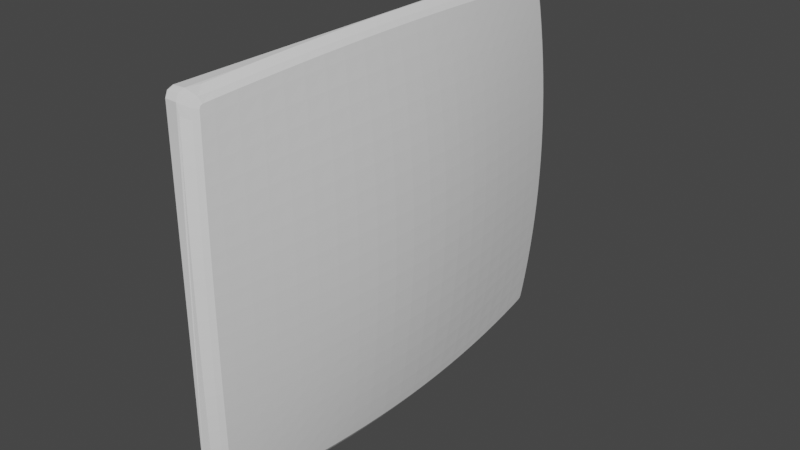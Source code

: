 # Source: MonitorScreen.blend  (saved by Blender 2.81.16; exported with 4.5.12 LTS)
import bpy
from mathutils import Matrix  # noqa: F401  (used for matrix-valued properties, if any)

bpy.ops.wm.read_factory_settings(use_empty=True)
scene = bpy.context.scene
scene.name = 'Scene'

# ---- collections
col_collection = bpy.data.collections.new('Collection'); scene.collection.children.link(col_collection)

# ---- node groups
ng_auto_smooth = bpy.data.node_groups.new('Auto Smooth', 'GeometryNodeTree')
_s = ng_auto_smooth.interface.new_socket(name='Geometry', in_out='OUTPUT', socket_type='NodeSocketGeometry')
_s = ng_auto_smooth.interface.new_socket(name='Geometry', in_out='INPUT', socket_type='NodeSocketGeometry')
_s = ng_auto_smooth.interface.new_socket(name='Angle', in_out='INPUT', socket_type='NodeSocketFloat')
_s.subtype = 'ANGLE'
_s.min_value = 0.0
_s.max_value = 3.142
ng_auto_smooth.is_modifier = True
_N = ng_auto_smooth.nodes; _L = ng_auto_smooth.links
n0 = _N.new('NodeGroupOutput'); n0.name = 'Group Output'; n0.location = (480, -100)
n1 = _N.new('NodeGroupInput'); n1.name = 'Group Input'; n1.location = (-420, -300)
n2 = _N.new('NodeGroupInput'); n2.name = 'Group Input.001'; n2.location = (-60, -100)
n3 = _N.new('GeometryNodeSetShadeSmooth'); n3.name = 'Set Shade Smooth'; n3.location = (120, -100)
n3.domain = 'EDGE'
n4 = _N.new('GeometryNodeSetShadeSmooth'); n4.name = 'Set Shade Smooth.001'; n4.location = (300, -100)
n5 = _N.new('GeometryNodeInputMeshEdgeAngle'); n5.name = 'Edge Angle'; n5.location = (-420, -220)
n6 = _N.new('GeometryNodeInputEdgeSmooth'); n6.name = 'Is Edge Smooth'; n6.location = (-60, -160)
n7 = _N.new('GeometryNodeInputShadeSmooth'); n7.name = 'Is Face Smooth'; n7.location = (-240, -340)
n8 = _N.new('FunctionNodeBooleanMath'); n8.name = 'Boolean Math'; n8.location = (-60, -220)
n9 = _N.new('FunctionNodeCompare'); n9.name = 'Compare'; n9.location = (-240, -180)
n9.operation = 'LESS_EQUAL'
_L.new(n5.outputs[0], n9.inputs[0])
_L.new(n4.outputs[0], n0.inputs[0])
_L.new(n1.outputs[1], n9.inputs[1])
_L.new(n9.outputs[0], n8.inputs[0])
_L.new(n7.outputs[0], n8.inputs[1])
_L.new(n2.outputs[0], n3.inputs[0])
_L.new(n6.outputs[0], n3.inputs[1])
_L.new(n3.outputs[0], n4.inputs[0])
_L.new(n8.outputs[0], n3.inputs[2])
n0.is_active_output = True

# ---- world
world_world = bpy.data.worlds.new('World'); scene.world = world_world
world_world.use_nodes = True; world_world.node_tree.nodes.clear()
_N = world_world.node_tree.nodes; _L = world_world.node_tree.links
n0 = _N.new('ShaderNodeOutputWorld'); n0.name = 'World Output'; n0.location = (300, 300)
n1 = _N.new('ShaderNodeBackground'); n1.name = 'Background'; n1.location = (10, 300)
n1.inputs[0].default_value = (0.05088, 0.05088, 0.05088, 1.0)
_L.new(n1.outputs[0], n0.inputs[0])
n0.is_active_output = True
world_world.color = (0.05088, 0.05088, 0.05088)
world_world.use_sun_shadow = False
world_world.sun_shadow_jitter_overblur = 0.0

# ---- meshes
me_cube_002 = bpy.data.meshes.new('Cube.002')
me_cube_002.from_pydata([(0.01519, -0.7828, -0.6455), (0.02227, -0.7892, -0.5784), (0.02863, -0.795, -0.5108), (0.03424, -0.8, -0.4427), (0.03909, -0.8044, -0.3742), (0.04316, -0.8081, -0.3053), (0.04644, -0.8111, -0.2361), (0.0489, -0.8133, -0.1666), (0.05055, -0.8148, -0.09703), (0.05138, -0.8155, -0.02733), (0.05138, -0.8155, 0.04241), (0.05055, -0.8148, 0.1121), (0.0489, -0.8133, 0.1817), (0.04644, -0.8111, 0.2511), (0.04316, -0.8081, 0.3203), (0.03909, -0.8044, 0.3892), (0.03424, -0.8, 0.4578), (0.02863, -0.795, 0.5259), (0.02227, -0.7892, 0.5935), (0.01519, -0.7828, 0.6605), (0.02368, -0.7029, -0.6526), (0.03145, -0.7092, -0.585), (0.03844, -0.7148, -0.5167), (0.04461, -0.7198, -0.4479), (0.04995, -0.7241, -0.3786), (0.05444, -0.7278, -0.309), (0.05804, -0.7307, -0.239), (0.06076, -0.7329, -0.1687), (0.06258, -0.7344, -0.09829), (0.06349, -0.7351, -0.02775), (0.06349, -0.7351, 0.04283), (0.06258, -0.7344, 0.1134), (0.06076, -0.7329, 0.1838), (0.05804, -0.7307, 0.2541), (0.05444, -0.7278, 0.324), (0.04995, -0.7241, 0.3937), (0.04461, -0.7198, 0.463), (0.03844, -0.7148, 0.5318), (0.03145, -0.7092, 0.6), (0.02368, -0.7029, 0.6677), (0.0314, -0.6222, -0.6591), (0.03991, -0.6283, -0.5909), (0.04756, -0.6337, -0.522), (0.05433, -0.6386, -0.4526), (0.06018, -0.6428, -0.3827), (0.0651, -0.6463, -0.3123), (0.06906, -0.6491, -0.2416), (0.07205, -0.6512, -0.1706), (0.07404, -0.6527, -0.09944), (0.07504, -0.6534, -0.02813), (0.07504, -0.6534, 0.04322), (0.07404, -0.6527, 0.1145), (0.07205, -0.6512, 0.1857), (0.06906, -0.6491, 0.2567), (0.0651, -0.6463, 0.3274), (0.06018, -0.6428, 0.3978), (0.05433, -0.6386, 0.4677), (0.04756, -0.6337, 0.5371), (0.03991, -0.6283, 0.606), (0.0314, -0.6222, 0.6742), (0.03834, -0.5409, -0.6648), (0.04759, -0.5466, -0.5962), (0.05593, -0.5517, -0.5268), (0.06331, -0.5563, -0.4568), (0.0697, -0.5603, -0.3863), (0.07506, -0.5636, -0.3154), (0.07938, -0.5663, -0.244), (0.08264, -0.5683, -0.1723), (0.08483, -0.5696, -0.1005), (0.08592, -0.5703, -0.02848), (0.08592, -0.5703, 0.04356), (0.08483, -0.5696, 0.1156), (0.08264, -0.5683, 0.1874), (0.07939, -0.5663, 0.2591), (0.07506, -0.5636, 0.3304), (0.0697, -0.5603, 0.4014), (0.06331, -0.5563, 0.4719), (0.05593, -0.5517, 0.5419), (0.04759, -0.5466, 0.6112), (0.03834, -0.5409, 0.6799), (0.04443, -0.4589, -0.6698), (0.05444, -0.4641, -0.6007), (0.06346, -0.4688, -0.531), (0.07144, -0.473, -0.4605), (0.07836, -0.4767, -0.3895), (0.08418, -0.4797, -0.318), (0.08886, -0.4822, -0.2461), (0.0924, -0.484, -0.1739), (0.09476, -0.4852, -0.1014), (0.09595, -0.4859, -0.02878), (0.09595, -0.4859, 0.04387), (0.09476, -0.4852, 0.1165), (0.0924, -0.484, 0.1889), (0.08886, -0.4822, 0.2612), (0.08418, -0.4797, 0.3331), (0.07836, -0.4767, 0.4046), (0.07144, -0.473, 0.4756), (0.06346, -0.4688, 0.5461), (0.05444, -0.4641, 0.6158), (0.04443, -0.4589, 0.6849), (0.04964, -0.3763, -0.6739), (0.06036, -0.3809, -0.6046), (0.07003, -0.3851, -0.5345), (0.0786, -0.3887, -0.4637), (0.08603, -0.3919, -0.3922), (0.09228, -0.3946, -0.3203), (0.09731, -0.3968, -0.2479), (0.1011, -0.3984, -0.1752), (0.1037, -0.3995, -0.1022), (0.1049, -0.4, -0.02905), (0.1049, -0.4, 0.04413), (0.1037, -0.3995, 0.1173), (0.1011, -0.3984, 0.1902), (0.09731, -0.3968, 0.263), (0.09228, -0.3946, 0.3354), (0.08603, -0.3919, 0.4073), (0.0786, -0.3887, 0.4788), (0.07003, -0.3851, 0.5496), (0.06036, -0.3809, 0.6197), (0.04964, -0.3763, 0.689), (0.0539, -0.2933, -0.6773), (0.06527, -0.2971, -0.6078), (0.07553, -0.3005, -0.5374), (0.08462, -0.3035, -0.4662), (0.09251, -0.3062, -0.3945), (0.09915, -0.3084, -0.3221), (0.1045, -0.3101, -0.2494), (0.1085, -0.3115, -0.1762), (0.1112, -0.3124, -0.1028), (0.1126, -0.3128, -0.02926), (0.1126, -0.3128, 0.04435), (0.1112, -0.3124, 0.1179), (0.1085, -0.3115, 0.1913), (0.1045, -0.3101, 0.2644), (0.09915, -0.3084, 0.3372), (0.09251, -0.3062, 0.4096), (0.08462, -0.3035, 0.4813), (0.07553, -0.3005, 0.5524), (0.06527, -0.2971, 0.6228), (0.0539, -0.2933, 0.6924), (0.05716, -0.2098, -0.6799), (0.06906, -0.2126, -0.6101), (0.07981, -0.2152, -0.5395), (0.08934, -0.2175, -0.4682), (0.09761, -0.2194, -0.3962), (0.1046, -0.2211, -0.3236), (0.1102, -0.2224, -0.2505), (0.1144, -0.2234, -0.177), (0.1173, -0.2241, -0.1033), (0.1187, -0.2245, -0.02942), (0.1187, -0.2245, 0.04451), (0.1173, -0.2241, 0.1184), (0.1144, -0.2234, 0.1921), (0.1102, -0.2224, 0.2656), (0.1046, -0.2211, 0.3386), (0.09761, -0.2194, 0.4112), (0.08934, -0.2175, 0.4833), (0.07981, -0.2152, 0.5546), (0.06906, -0.2126, 0.6252), (0.05716, -0.2098, 0.6949), (0.05937, -0.126, -0.6816), (0.07165, -0.1278, -0.6117), (0.08275, -0.1294, -0.541), (0.0926, -0.1308, -0.4695), (0.1011, -0.132, -0.3973), (0.1083, -0.133, -0.3245), (0.1141, -0.1338, -0.2512), (0.1185, -0.1345, -0.1776), (0.1215, -0.1349, -0.1036), (0.1229, -0.1351, -0.02954), (0.1229, -0.1351, 0.04462), (0.1215, -0.1349, 0.1187), (0.1185, -0.1345, 0.1927), (0.1141, -0.1338, 0.2663), (0.1083, -0.133, 0.3396), (0.1011, -0.132, 0.4124), (0.0926, -0.1308, 0.4846), (0.08275, -0.1294, 0.5561), (0.07165, -0.1278, 0.6268), (0.05937, -0.126, 0.6967), (0.06048, -0.04203, -0.6824), (0.07297, -0.04262, -0.6125), (0.08425, -0.04316, -0.5417), (0.09426, -0.04364, -0.4702), (0.103, -0.04405, -0.3979), (0.1103, -0.0444, -0.325), (0.1162, -0.04468, -0.2516), (0.1206, -0.04489, -0.1778), (0.1236, -0.04504, -0.1038), (0.1251, -0.04511, -0.02959), (0.1251, -0.04511, 0.04468), (0.1236, -0.04504, 0.1189), (0.1206, -0.04489, 0.1929), (0.1162, -0.04468, 0.2667), (0.1103, -0.0444, 0.3401), (0.103, -0.04405, 0.413), (0.09426, -0.04364, 0.4852), (0.08425, -0.04316, 0.5568), (0.07297, -0.04262, 0.6276), (0.06048, -0.04203, 0.6975), (0.06048, 0.04203, -0.6824), (0.07297, 0.04262, -0.6125), (0.08425, 0.04316, -0.5417), (0.09426, 0.04364, -0.4702), (0.103, 0.04405, -0.3979), (0.1103, 0.0444, -0.325), (0.1162, 0.04468, -0.2516), (0.1206, 0.04489, -0.1778), (0.1236, 0.04504, -0.1038), (0.1251, 0.04511, -0.02959), (0.1251, 0.04511, 0.04468), (0.1236, 0.04504, 0.1189), (0.1206, 0.04489, 0.1929), (0.1162, 0.04468, 0.2667), (0.1103, 0.0444, 0.3401), (0.103, 0.04405, 0.413), (0.09426, 0.04364, 0.4852), (0.08425, 0.04316, 0.5568), (0.07297, 0.04262, 0.6276), (0.06048, 0.04203, 0.6975), (0.05937, 0.126, -0.6816), (0.07165, 0.1278, -0.6117), (0.08275, 0.1294, -0.541), (0.0926, 0.1308, -0.4695), (0.1011, 0.132, -0.3973), (0.1083, 0.133, -0.3245), (0.1141, 0.1338, -0.2512), (0.1185, 0.1345, -0.1776), (0.1215, 0.1349, -0.1036), (0.1229, 0.1351, -0.02954), (0.1229, 0.1351, 0.04462), (0.1215, 0.1349, 0.1187), (0.1185, 0.1345, 0.1927), (0.1141, 0.1338, 0.2663), (0.1083, 0.133, 0.3396), (0.1011, 0.132, 0.4124), (0.0926, 0.1308, 0.4846), (0.08275, 0.1294, 0.5561), (0.07165, 0.1278, 0.6268), (0.05937, 0.126, 0.6967), (0.05716, 0.2098, -0.6799), (0.06906, 0.2126, -0.6101), (0.07981, 0.2152, -0.5395), (0.08934, 0.2175, -0.4682), (0.09761, 0.2194, -0.3962), (0.1046, 0.2211, -0.3236), (0.1102, 0.2224, -0.2505), (0.1144, 0.2234, -0.177), (0.1173, 0.2241, -0.1033), (0.1187, 0.2245, -0.02942), (0.1187, 0.2245, 0.04451), (0.1173, 0.2241, 0.1184), (0.1144, 0.2234, 0.1921), (0.1102, 0.2224, 0.2656), (0.1046, 0.2211, 0.3386), (0.09761, 0.2194, 0.4112), (0.08934, 0.2175, 0.4833), (0.07981, 0.2152, 0.5546), (0.06906, 0.2126, 0.6252), (0.05716, 0.2098, 0.6949), (0.0539, 0.2933, -0.6773), (0.06527, 0.2971, -0.6078), (0.07553, 0.3005, -0.5374), (0.08462, 0.3035, -0.4662), (0.09251, 0.3062, -0.3945), (0.09915, 0.3084, -0.3221), (0.1045, 0.3101, -0.2494), (0.1085, 0.3115, -0.1762), (0.1112, 0.3124, -0.1028), (0.1126, 0.3128, -0.02926), (0.1126, 0.3128, 0.04435), (0.1112, 0.3124, 0.1179), (0.1085, 0.3115, 0.1913), (0.1045, 0.3101, 0.2644), (0.09915, 0.3084, 0.3372), (0.09251, 0.3062, 0.4096), (0.08462, 0.3035, 0.4813), (0.07553, 0.3005, 0.5524), (0.06527, 0.2971, 0.6228), (0.0539, 0.2933, 0.6924), (0.04964, 0.3763, -0.6739), (0.06036, 0.3809, -0.6046), (0.07003, 0.3851, -0.5345), (0.0786, 0.3887, -0.4637), (0.08603, 0.3919, -0.3922), (0.09228, 0.3946, -0.3203), (0.09731, 0.3968, -0.2479), (0.1011, 0.3984, -0.1752), (0.1037, 0.3995, -0.1022), (0.1049, 0.4, -0.02905), (0.1049, 0.4, 0.04413), (0.1037, 0.3995, 0.1173), (0.1011, 0.3984, 0.1902), (0.09731, 0.3968, 0.263), (0.09228, 0.3946, 0.3354), (0.08603, 0.3919, 0.4073), (0.0786, 0.3887, 0.4788), (0.07003, 0.3851, 0.5496), (0.06036, 0.3809, 0.6197), (0.04964, 0.3763, 0.689), (0.04443, 0.4589, -0.6698), (0.05444, 0.4641, -0.6007), (0.06346, 0.4688, -0.531), (0.07144, 0.473, -0.4605), (0.07836, 0.4767, -0.3895), (0.08418, 0.4797, -0.318), (0.08886, 0.4822, -0.2461), (0.0924, 0.484, -0.1739), (0.09476, 0.4852, -0.1014), (0.09595, 0.4859, -0.02878), (0.09595, 0.4859, 0.04387), (0.09476, 0.4852, 0.1165), (0.0924, 0.484, 0.1889), (0.08886, 0.4822, 0.2612), (0.08418, 0.4797, 0.3331), (0.07836, 0.4767, 0.4046), (0.07144, 0.473, 0.4756), (0.06346, 0.4688, 0.5461), (0.05444, 0.4641, 0.6158), (0.04443, 0.4589, 0.6849), (0.03834, 0.5409, -0.6648), (0.04759, 0.5466, -0.5962), (0.05593, 0.5517, -0.5268), (0.06331, 0.5563, -0.4568), (0.0697, 0.5603, -0.3863), (0.07506, 0.5636, -0.3154), (0.07938, 0.5663, -0.244), (0.08264, 0.5683, -0.1723), (0.08483, 0.5696, -0.1005), (0.08592, 0.5703, -0.02848), (0.08592, 0.5703, 0.04356), (0.08483, 0.5696, 0.1156), (0.08264, 0.5683, 0.1874), (0.07938, 0.5663, 0.2591), (0.07506, 0.5636, 0.3304), (0.0697, 0.5603, 0.4014), (0.06331, 0.5563, 0.4719), (0.05593, 0.5517, 0.5419), (0.04759, 0.5466, 0.6112), (0.03834, 0.5409, 0.6799), (0.0314, 0.6222, -0.6591), (0.03991, 0.6283, -0.5909), (0.04756, 0.6337, -0.522), (0.05433, 0.6386, -0.4526), (0.06018, 0.6428, -0.3827), (0.0651, 0.6463, -0.3123), (0.06906, 0.6491, -0.2416), (0.07205, 0.6512, -0.1706), (0.07404, 0.6527, -0.09944), (0.07504, 0.6534, -0.02813), (0.07504, 0.6534, 0.04322), (0.07404, 0.6527, 0.1145), (0.07205, 0.6512, 0.1857), (0.06906, 0.6491, 0.2567), (0.0651, 0.6463, 0.3274), (0.06018, 0.6428, 0.3978), (0.05433, 0.6386, 0.4677), (0.04756, 0.6337, 0.5371), (0.03991, 0.6283, 0.606), (0.0314, 0.6222, 0.6742), (0.02368, 0.7029, -0.6526), (0.03145, 0.7092, -0.585), (0.03844, 0.7148, -0.5167), (0.04461, 0.7198, -0.4479), (0.04995, 0.7241, -0.3786), (0.05444, 0.7278, -0.309), (0.05804, 0.7307, -0.239), (0.06076, 0.7329, -0.1687), (0.06258, 0.7344, -0.09829), (0.06349, 0.7351, -0.02775), (0.06349, 0.7351, 0.04283), (0.06258, 0.7344, 0.1134), (0.06076, 0.7329, 0.1838), (0.05804, 0.7307, 0.2541), (0.05444, 0.7278, 0.324), (0.04995, 0.7241, 0.3937), (0.04461, 0.7198, 0.463), (0.03844, 0.7148, 0.5318), (0.03145, 0.7092, 0.6), (0.02368, 0.7029, 0.6677), (0.01519, 0.7828, -0.6455), (0.02227, 0.7892, -0.5784), (0.02863, 0.795, -0.5108), (0.03424, 0.8, -0.4427), (0.03909, 0.8044, -0.3742), (0.04316, 0.8081, -0.3053), (0.04644, 0.8111, -0.2361), (0.0489, 0.8133, -0.1666), (0.05055, 0.8148, -0.09703), (0.05138, 0.8155, -0.02733), (0.05138, 0.8155, 0.04241), (0.05055, 0.8148, 0.1121), (0.0489, 0.8133, 0.1817), (0.04644, 0.8111, 0.2511), (0.04316, 0.8081, 0.3203), (0.03909, 0.8044, 0.3892), (0.03424, 0.8, 0.4578), (0.02863, 0.795, 0.5259), (0.02227, 0.7892, 0.5935), (0.01519, 0.7828, 0.6605), (-0.07468, -0.8468, -0.7223), (-0.07468, -0.8776, -0.6915), (-0.07468, -0.8686, -0.7133), (-0.07468, 0.8776, -0.6915), (-0.07468, 0.8468, -0.7223), (-0.07468, 0.8686, -0.7133), (-0.07468, 0.8468, 0.7374), (-0.07468, 0.8776, 0.7066), (-0.07468, 0.8686, 0.7284), (-0.07468, -0.8776, 0.7066), (-0.07468, -0.8468, 0.7374), (-0.07468, -0.8686, 0.7284), (-0.02123, 0.7926, -0.7219), (0.01095, 0.779, -0.6818), (0.0001418, 0.7756, -0.7005), (0.01897, 0.6991, -0.6896), (-0.01334, 0.711, -0.7298), (0.007942, 0.6959, -0.7082), (0.02622, 0.6185, -0.6966), (-0.006262, 0.6288, -0.7369), (0.01496, 0.6155, -0.7152), (0.03266, 0.5373, -0.7028), (-1.56e-05, 0.5461, -0.7432), (0.02116, 0.5346, -0.7213), (0.03827, 0.4557, -0.7082), (0.005379, 0.4629, -0.7486), (0.02653, 0.4532, -0.7266), (0.04301, 0.3735, -0.7127), (0.009902, 0.3793, -0.7532), (0.03104, 0.3714, -0.7311), (0.04684, 0.2909, -0.7163), (0.01354, 0.2954, -0.7568), (0.03468, 0.2892, -0.7347), (0.04975, 0.208, -0.7191), (0.01628, 0.2112, -0.7596), (0.03743, 0.2068, -0.7374), (0.05171, 0.1249, -0.7209), (0.01811, 0.1268, -0.7614), (0.03927, 0.1242, -0.7392), (0.05269, 0.04166, -0.7219), (0.01903, 0.04227, -0.7623), (0.04019, 0.0414, -0.7401), (0.05269, -0.04166, -0.7219), (0.01903, -0.04227, -0.7623), (0.04019, -0.0414, -0.7401), (0.05171, -0.1249, -0.7209), (0.01811, -0.1268, -0.7614), (0.03927, -0.1242, -0.7392), (0.04975, -0.208, -0.7191), (0.01628, -0.2112, -0.7596), (0.03743, -0.2068, -0.7374), (0.04684, -0.2909, -0.7163), (0.01354, -0.2954, -0.7568), (0.03468, -0.2892, -0.7347), (0.04301, -0.3735, -0.7127), (0.009902, -0.3793, -0.7532), (0.03104, -0.3714, -0.7311), (0.03827, -0.4557, -0.7082), (0.005379, -0.4629, -0.7486), (0.02653, -0.4532, -0.7266), (0.03266, -0.5373, -0.7028), (-1.56e-05, -0.5461, -0.7432), (0.02116, -0.5346, -0.7213), (0.02622, -0.6185, -0.6966), (-0.006262, -0.6288, -0.7369), (0.01496, -0.6155, -0.7152), (0.01897, -0.6991, -0.6896), (-0.01334, -0.711, -0.7298), (0.007942, -0.6959, -0.7082), (-0.02123, -0.7926, -0.7219), (0.01095, -0.779, -0.6818), (0.0001418, -0.7756, -0.7005), (-0.023, -0.8768, -0.651), (0.009494, -0.8319, -0.6406), (-0.001381, -0.8508, -0.6374), (0.01616, -0.8384, -0.574), (-0.01644, -0.8833, -0.5832), (0.005101, -0.8573, -0.5711), (0.02214, -0.8442, -0.5068), (-0.01056, -0.8893, -0.515), (0.01092, -0.863, -0.5042), (0.02741, -0.8494, -0.4392), (-0.005375, -0.8945, -0.4462), (0.01605, -0.8682, -0.4369), (0.03197, -0.8538, -0.3711), (-0.0008932, -0.899, -0.3771), (0.02049, -0.8726, -0.3692), (0.0358, -0.8575, -0.3028), (0.002865, -0.9028, -0.3076), (0.02421, -0.8763, -0.3012), (0.03887, -0.8606, -0.2341), (0.005887, -0.9058, -0.2379), (0.0272, -0.8792, -0.2329), (0.04118, -0.8628, -0.1652), (0.008163, -0.9081, -0.1679), (0.02945, -0.8815, -0.1643), (0.04273, -0.8643, -0.09618), (0.009684, -0.9096, -0.0978), (0.03095, -0.883, -0.09564), (0.04351, -0.8651, -0.02704), (0.01045, -0.9104, -0.02758), (0.03171, -0.8837, -0.02686), (0.04351, -0.8651, 0.04213), (0.01045, -0.9104, 0.04267), (0.03171, -0.8837, 0.04195), (0.04273, -0.8643, 0.1113), (0.009684, -0.9096, 0.1129), (0.03095, -0.883, 0.1107), (0.04118, -0.8628, 0.1803), (0.008163, -0.9081, 0.183), (0.02945, -0.8815, 0.1794), (0.03887, -0.8606, 0.2492), (0.005887, -0.9058, 0.253), (0.0272, -0.8792, 0.2479), (0.0358, -0.8575, 0.3178), (0.002865, -0.9028, 0.3227), (0.02421, -0.8763, 0.3163), (0.03197, -0.8538, 0.3862), (-0.0008932, -0.899, 0.3922), (0.02049, -0.8726, 0.3843), (0.02741, -0.8494, 0.4543), (-0.005375, -0.8945, 0.4613), (0.01605, -0.8682, 0.452), (0.02214, -0.8442, 0.5219), (-0.01056, -0.8893, 0.53), (0.01092, -0.863, 0.5193), (0.01616, -0.8384, 0.589), (-0.01644, -0.8833, 0.5983), (0.005101, -0.8573, 0.5861), (-0.023, -0.8768, 0.6661), (0.009494, -0.8319, 0.6557), (-0.001381, -0.8508, 0.6525), (-0.023, 0.8768, 0.6661), (0.009494, 0.8319, 0.6557), (-0.001381, 0.8508, 0.6525), (0.01616, 0.8384, 0.589), (-0.01644, 0.8833, 0.5983), (0.005101, 0.8573, 0.5861), (0.02214, 0.8442, 0.5219), (-0.01056, 0.8893, 0.53), (0.01092, 0.863, 0.5193), (0.02741, 0.8494, 0.4543), (-0.005375, 0.8945, 0.4613), (0.01605, 0.8682, 0.452), (0.03197, 0.8538, 0.3862), (-0.0008932, 0.899, 0.3922), (0.02049, 0.8726, 0.3843), (0.0358, 0.8575, 0.3178), (0.002865, 0.9028, 0.3227), (0.02421, 0.8763, 0.3163), (0.03887, 0.8606, 0.2492), (0.005887, 0.9058, 0.253), (0.0272, 0.8792, 0.2479), (0.04118, 0.8628, 0.1803), (0.008163, 0.9081, 0.183), (0.02945, 0.8815, 0.1794), (0.04273, 0.8643, 0.1113), (0.009684, 0.9096, 0.1129), (0.03095, 0.883, 0.1107), (0.04351, 0.8651, 0.04213), (0.01045, 0.9104, 0.04267), (0.03171, 0.8837, 0.04195), (0.04351, 0.8651, -0.02704), (0.01045, 0.9104, -0.02758), (0.03171, 0.8837, -0.02686), (0.04273, 0.8643, -0.09618), (0.009684, 0.9096, -0.0978), (0.03095, 0.883, -0.09564), (0.04118, 0.8628, -0.1652), (0.008163, 0.9081, -0.1679), (0.02945, 0.8815, -0.1643), (0.03887, 0.8606, -0.2341), (0.005887, 0.9058, -0.2379), (0.0272, 0.8792, -0.2329), (0.0358, 0.8575, -0.3028), (0.002865, 0.9028, -0.3076), (0.02421, 0.8763, -0.3012), (0.03197, 0.8538, -0.3711), (-0.0008932, 0.899, -0.3771), (0.02049, 0.8726, -0.3692), (0.02741, 0.8494, -0.4392), (-0.005375, 0.8945, -0.4462), (0.01605, 0.8682, -0.4369), (0.02214, 0.8442, -0.5068), (-0.01056, 0.8893, -0.515), (0.01092, 0.863, -0.5042), (0.01616, 0.8384, -0.574), (-0.01644, 0.8833, -0.5832), (0.005101, 0.8573, -0.5711), (-0.023, 0.8768, -0.651), (0.009494, 0.8319, -0.6406), (-0.001381, 0.8508, -0.6374), (-0.02123, 0.7926, 0.737), (0.01095, 0.779, 0.6969), (0.0001418, 0.7756, 0.7156), (-0.01334, 0.711, 0.7449), (0.01897, 0.6991, 0.7047), (0.007942, 0.6959, 0.7233), (-0.006262, 0.6288, 0.752), (0.02622, 0.6185, 0.7117), (0.01496, 0.6155, 0.7303), (-1.561e-05, 0.5461, 0.7583), (0.03266, 0.5373, 0.7179), (0.02116, 0.5346, 0.7364), (0.005379, 0.4629, 0.7637), (0.03827, 0.4557, 0.7233), (0.02653, 0.4532, 0.7417), (0.009902, 0.3793, 0.7683), (0.04301, 0.3735, 0.7278), (0.03104, 0.3714, 0.7462), (0.01354, 0.2954, 0.7719), (0.04684, 0.2909, 0.7314), (0.03468, 0.2892, 0.7497), (0.01628, 0.2112, 0.7747), (0.04975, 0.208, 0.7342), (0.03743, 0.2068, 0.7524), (0.01811, 0.1268, 0.7765), (0.05171, 0.1249, 0.736), (0.03927, 0.1242, 0.7543), (0.01903, 0.04227, 0.7774), (0.05269, 0.04166, 0.7369), (0.04019, 0.0414, 0.7552), (0.01903, -0.04227, 0.7774), (0.05269, -0.04166, 0.7369), (0.04019, -0.0414, 0.7552), (0.01811, -0.1268, 0.7765), (0.05171, -0.1249, 0.736), (0.03927, -0.1242, 0.7543), (0.01628, -0.2112, 0.7747), (0.04975, -0.208, 0.7342), (0.03743, -0.2068, 0.7524), (0.01354, -0.2954, 0.7719), (0.04684, -0.2909, 0.7314), (0.03468, -0.2892, 0.7497), (0.009902, -0.3793, 0.7683), (0.04301, -0.3735, 0.7278), (0.03104, -0.3714, 0.7462), (0.005379, -0.4629, 0.7637), (0.03827, -0.4557, 0.7233), (0.02653, -0.4532, 0.7417), (-1.561e-05, -0.5461, 0.7583), (0.03266, -0.5373, 0.7179), (0.02116, -0.5346, 0.7364), (-0.006262, -0.6288, 0.752), (0.02622, -0.6185, 0.7117), (0.01496, -0.6155, 0.7303), (-0.01334, -0.711, 0.7449), (0.01897, -0.6991, 0.7047), (0.007942, -0.6959, 0.7233), (-0.02123, -0.7926, 0.737), (0.01095, -0.779, 0.6969), (0.0001418, -0.7756, 0.7156), (0.006621, 0.8292, 0.6803), (-0.02841, 0.8796, 0.7067), (-0.005367, 0.8492, 0.6861), (0.006623, 0.8167, 0.6928), (-0.02841, 0.8469, 0.7394), (-0.005367, 0.8225, 0.7128), (0.006119, 0.825, 0.6886), (-0.02975, 0.8692, 0.729), (-0.006445, 0.8404, 0.7041), (0.006623, 0.8167, -0.6777), (-0.02841, 0.8469, -0.7243), (-0.005367, 0.8225, -0.6977), (0.006621, 0.8292, -0.6652), (-0.02841, 0.8796, -0.6916), (-0.005367, 0.8492, -0.671), (0.006119, 0.825, -0.6735), (-0.02975, 0.8692, -0.7139), (-0.006445, 0.8404, -0.689), (0.006621, -0.8292, -0.6652), (-0.02841, -0.8796, -0.6916), (-0.005367, -0.8492, -0.671), (0.006623, -0.8167, -0.6777), (-0.02841, -0.8469, -0.7243), (-0.005367, -0.8225, -0.6977), (0.006119, -0.825, -0.6735), (-0.02975, -0.8692, -0.7139), (-0.006445, -0.8404, -0.689), (0.006623, -0.8167, 0.6928), (-0.02841, -0.8469, 0.7394), (-0.005367, -0.8225, 0.7128), (0.006621, -0.8292, 0.6803), (-0.02841, -0.8796, 0.7067), (-0.005367, -0.8492, 0.6861), (0.006119, -0.825, 0.6886), (-0.02975, -0.8692, 0.729), (-0.006445, -0.8404, 0.7041)], [], [(418, 415, 360, 340), (409, 401, 671, 472, 476, 479, 482, 485, 488, 491, 494, 497, 500, 503, 506, 509, 512, 515, 518, 521, 524, 527, 529, 683), (403, 407, 653, 532, 536, 539, 542, 545, 548, 551, 554, 557, 560, 563, 566, 569, 572, 575, 578, 581, 584, 587, 589, 665), (397, 538, 535, 398), (400, 404, 662, 412, 416, 419, 422, 425, 428, 431, 434, 437, 440, 443, 446, 449, 452, 455, 458, 461, 464, 467, 469, 674), (403, 405, 404, 400, 402, 401, 409, 411, 410, 406, 408, 407), (653, 407, 408, 659), (19, 39, 647, 650), (39, 59, 644, 647), (59, 79, 641, 644), (79, 99, 638, 641), (99, 119, 635, 638), (119, 139, 632, 635), (139, 159, 629, 632), (159, 179, 626, 629), (179, 199, 623, 626), (199, 219, 620, 623), (219, 239, 617, 620), (239, 259, 614, 617), (259, 279, 611, 614), (279, 299, 608, 611), (299, 319, 605, 608), (319, 339, 602, 605), (339, 359, 599, 602), (359, 379, 596, 599), (398, 535, 533, 399), (475, 1, 2, 478), (478, 2, 3, 481), (481, 3, 4, 484), (484, 4, 5, 487), (487, 5, 6, 490), (490, 6, 7, 493), (493, 7, 8, 496), (496, 8, 9, 499), (499, 9, 10, 502), (502, 10, 11, 505), (505, 11, 12, 508), (508, 12, 13, 511), (511, 13, 14, 514), (514, 14, 15, 517), (517, 15, 16, 520), (520, 16, 17, 523), (523, 17, 18, 526), (526, 18, 19, 530), (530, 19, 650, 679, 685, 682), (670, 676, 673, 470, 0, 473), (0, 20, 21, 1), (1, 21, 22, 2), (2, 22, 23, 3), (3, 23, 24, 4), (4, 24, 25, 5), (5, 25, 26, 6), (6, 26, 27, 7), (7, 27, 28, 8), (8, 28, 29, 9), (9, 29, 30, 10), (10, 30, 31, 11), (11, 31, 32, 12), (12, 32, 33, 13), (13, 33, 34, 14), (14, 34, 35, 15), (15, 35, 36, 16), (16, 36, 37, 17), (17, 37, 38, 18), (18, 38, 39, 19), (470, 466, 20, 0), (20, 40, 41, 21), (21, 41, 42, 22), (22, 42, 43, 23), (23, 43, 44, 24), (24, 44, 45, 25), (25, 45, 46, 26), (26, 46, 47, 27), (27, 47, 48, 28), (28, 48, 49, 29), (29, 49, 50, 30), (30, 50, 51, 31), (31, 51, 52, 32), (32, 52, 53, 33), (33, 53, 54, 34), (34, 54, 55, 35), (35, 55, 56, 36), (36, 56, 57, 37), (37, 57, 58, 38), (38, 58, 59, 39), (466, 463, 40, 20), (40, 60, 61, 41), (41, 61, 62, 42), (42, 62, 63, 43), (43, 63, 64, 44), (44, 64, 65, 45), (45, 65, 66, 46), (46, 66, 67, 47), (47, 67, 68, 48), (48, 68, 69, 49), (49, 69, 70, 50), (50, 70, 71, 51), (51, 71, 72, 52), (52, 72, 73, 53), (53, 73, 74, 54), (54, 74, 75, 55), (55, 75, 76, 56), (56, 76, 77, 57), (57, 77, 78, 58), (58, 78, 79, 59), (463, 460, 60, 40), (60, 80, 81, 61), (61, 81, 82, 62), (62, 82, 83, 63), (63, 83, 84, 64), (64, 84, 85, 65), (65, 85, 86, 66), (66, 86, 87, 67), (67, 87, 88, 68), (68, 88, 89, 69), (69, 89, 90, 70), (70, 90, 91, 71), (71, 91, 92, 72), (72, 92, 93, 73), (73, 93, 94, 74), (74, 94, 95, 75), (75, 95, 96, 76), (76, 96, 97, 77), (77, 97, 98, 78), (78, 98, 99, 79), (460, 457, 80, 60), (80, 100, 101, 81), (81, 101, 102, 82), (82, 102, 103, 83), (83, 103, 104, 84), (84, 104, 105, 85), (85, 105, 106, 86), (86, 106, 107, 87), (87, 107, 108, 88), (88, 108, 109, 89), (89, 109, 110, 90), (90, 110, 111, 91), (91, 111, 112, 92), (92, 112, 113, 93), (93, 113, 114, 94), (94, 114, 115, 95), (95, 115, 116, 96), (96, 116, 117, 97), (97, 117, 118, 98), (98, 118, 119, 99), (457, 454, 100, 80), (100, 120, 121, 101), (101, 121, 122, 102), (102, 122, 123, 103), (103, 123, 124, 104), (104, 124, 125, 105), (105, 125, 126, 106), (106, 126, 127, 107), (107, 127, 128, 108), (108, 128, 129, 109), (109, 129, 130, 110), (110, 130, 131, 111), (111, 131, 132, 112), (112, 132, 133, 113), (113, 133, 134, 114), (114, 134, 135, 115), (115, 135, 136, 116), (116, 136, 137, 117), (117, 137, 138, 118), (118, 138, 139, 119), (454, 451, 120, 100), (120, 140, 141, 121), (121, 141, 142, 122), (122, 142, 143, 123), (123, 143, 144, 124), (124, 144, 145, 125), (125, 145, 146, 126), (126, 146, 147, 127), (127, 147, 148, 128), (128, 148, 149, 129), (129, 149, 150, 130), (130, 150, 151, 131), (131, 151, 152, 132), (132, 152, 153, 133), (133, 153, 154, 134), (134, 154, 155, 135), (135, 155, 156, 136), (136, 156, 157, 137), (137, 157, 158, 138), (138, 158, 159, 139), (451, 448, 140, 120), (140, 160, 161, 141), (141, 161, 162, 142), (142, 162, 163, 143), (143, 163, 164, 144), (144, 164, 165, 145), (145, 165, 166, 146), (146, 166, 167, 147), (147, 167, 168, 148), (148, 168, 169, 149), (149, 169, 170, 150), (150, 170, 171, 151), (151, 171, 172, 152), (152, 172, 173, 153), (153, 173, 174, 154), (154, 174, 175, 155), (155, 175, 176, 156), (156, 176, 177, 157), (157, 177, 178, 158), (158, 178, 179, 159), (448, 445, 160, 140), (160, 180, 181, 161), (161, 181, 182, 162), (162, 182, 183, 163), (163, 183, 184, 164), (164, 184, 185, 165), (165, 185, 186, 166), (166, 186, 187, 167), (167, 187, 188, 168), (168, 188, 189, 169), (169, 189, 190, 170), (170, 190, 191, 171), (171, 191, 192, 172), (172, 192, 193, 173), (173, 193, 194, 174), (174, 194, 195, 175), (175, 195, 196, 176), (176, 196, 197, 177), (177, 197, 198, 178), (178, 198, 199, 179), (445, 442, 180, 160), (180, 200, 201, 181), (181, 201, 202, 182), (182, 202, 203, 183), (183, 203, 204, 184), (184, 204, 205, 185), (185, 205, 206, 186), (186, 206, 207, 187), (187, 207, 208, 188), (188, 208, 209, 189), (189, 209, 210, 190), (190, 210, 211, 191), (191, 211, 212, 192), (192, 212, 213, 193), (193, 213, 214, 194), (194, 214, 215, 195), (195, 215, 216, 196), (196, 216, 217, 197), (197, 217, 218, 198), (198, 218, 219, 199), (442, 439, 200, 180), (200, 220, 221, 201), (201, 221, 222, 202), (202, 222, 223, 203), (203, 223, 224, 204), (204, 224, 225, 205), (205, 225, 226, 206), (206, 226, 227, 207), (207, 227, 228, 208), (208, 228, 229, 209), (209, 229, 230, 210), (210, 230, 231, 211), (211, 231, 232, 212), (212, 232, 233, 213), (213, 233, 234, 214), (214, 234, 235, 215), (215, 235, 236, 216), (216, 236, 237, 217), (217, 237, 238, 218), (218, 238, 239, 219), (439, 436, 220, 200), (220, 240, 241, 221), (221, 241, 242, 222), (222, 242, 243, 223), (223, 243, 244, 224), (224, 244, 245, 225), (225, 245, 246, 226), (226, 246, 247, 227), (227, 247, 248, 228), (228, 248, 249, 229), (229, 249, 250, 230), (230, 250, 251, 231), (231, 251, 252, 232), (232, 252, 253, 233), (233, 253, 254, 234), (234, 254, 255, 235), (235, 255, 256, 236), (236, 256, 257, 237), (237, 257, 258, 238), (238, 258, 259, 239), (436, 433, 240, 220), (240, 260, 261, 241), (241, 261, 262, 242), (242, 262, 263, 243), (243, 263, 264, 244), (244, 264, 265, 245), (245, 265, 266, 246), (246, 266, 267, 247), (247, 267, 268, 248), (248, 268, 269, 249), (249, 269, 270, 250), (250, 270, 271, 251), (251, 271, 272, 252), (252, 272, 273, 253), (253, 273, 274, 254), (254, 274, 275, 255), (255, 275, 276, 256), (256, 276, 277, 257), (257, 277, 278, 258), (258, 278, 279, 259), (433, 430, 260, 240), (260, 280, 281, 261), (261, 281, 282, 262), (262, 282, 283, 263), (263, 283, 284, 264), (264, 284, 285, 265), (265, 285, 286, 266), (266, 286, 287, 267), (267, 287, 288, 268), (268, 288, 289, 269), (269, 289, 290, 270), (270, 290, 291, 271), (271, 291, 292, 272), (272, 292, 293, 273), (273, 293, 294, 274), (274, 294, 295, 275), (275, 295, 296, 276), (276, 296, 297, 277), (277, 297, 298, 278), (278, 298, 299, 279), (430, 427, 280, 260), (280, 300, 301, 281), (281, 301, 302, 282), (282, 302, 303, 283), (283, 303, 304, 284), (284, 304, 305, 285), (285, 305, 306, 286), (286, 306, 307, 287), (287, 307, 308, 288), (288, 308, 309, 289), (289, 309, 310, 290), (290, 310, 311, 291), (291, 311, 312, 292), (292, 312, 313, 293), (293, 313, 314, 294), (294, 314, 315, 295), (295, 315, 316, 296), (296, 316, 317, 297), (297, 317, 318, 298), (298, 318, 319, 299), (427, 424, 300, 280), (300, 320, 321, 301), (301, 321, 322, 302), (302, 322, 323, 303), (303, 323, 324, 304), (304, 324, 325, 305), (305, 325, 326, 306), (306, 326, 327, 307), (307, 327, 328, 308), (308, 328, 329, 309), (309, 329, 330, 310), (310, 330, 331, 311), (311, 331, 332, 312), (312, 332, 333, 313), (313, 333, 334, 314), (314, 334, 335, 315), (315, 335, 336, 316), (316, 336, 337, 317), (317, 337, 338, 318), (318, 338, 339, 319), (424, 421, 320, 300), (320, 340, 341, 321), (321, 341, 342, 322), (322, 342, 343, 323), (323, 343, 344, 324), (324, 344, 345, 325), (325, 345, 346, 326), (326, 346, 347, 327), (327, 347, 348, 328), (328, 348, 349, 329), (329, 349, 350, 330), (330, 350, 351, 331), (331, 351, 352, 332), (332, 352, 353, 333), (333, 353, 354, 334), (334, 354, 355, 335), (335, 355, 356, 336), (336, 356, 357, 337), (337, 357, 358, 338), (338, 358, 359, 339), (421, 418, 340, 320), (340, 360, 361, 341), (341, 361, 362, 342), (342, 362, 363, 343), (343, 363, 364, 344), (344, 364, 365, 345), (345, 365, 366, 346), (346, 366, 367, 347), (347, 367, 368, 348), (348, 368, 369, 349), (349, 369, 370, 350), (350, 370, 371, 351), (351, 371, 372, 352), (352, 372, 373, 353), (353, 373, 374, 354), (354, 374, 375, 355), (355, 375, 376, 356), (356, 376, 377, 357), (357, 377, 378, 358), (358, 378, 379, 359), (413, 661, 667, 664, 590, 380), (360, 380, 381, 361), (361, 381, 382, 362), (362, 382, 383, 363), (363, 383, 384, 364), (364, 384, 385, 365), (365, 385, 386, 366), (366, 386, 387, 367), (367, 387, 388, 368), (368, 388, 389, 369), (369, 389, 390, 370), (370, 390, 391, 371), (371, 391, 392, 372), (372, 392, 393, 373), (373, 393, 394, 374), (374, 394, 395, 375), (375, 395, 396, 376), (376, 396, 397, 377), (377, 397, 398, 378), (378, 398, 399, 379), (473, 0, 1, 475), (410, 680, 649, 646, 643, 640, 637, 634, 631, 628, 625, 622, 619, 616, 613, 610, 607, 604, 601, 598, 595, 592, 656, 406), (380, 590, 586, 381), (381, 586, 583, 382), (382, 583, 580, 383), (383, 580, 577, 384), (384, 577, 574, 385), (385, 574, 571, 386), (386, 571, 568, 387), (387, 568, 565, 388), (388, 565, 562, 389), (389, 562, 559, 390), (390, 559, 556, 391), (391, 556, 553, 392), (392, 553, 550, 393), (393, 550, 547, 394), (394, 547, 544, 395), (395, 544, 541, 396), (396, 541, 538, 397), (399, 533, 652, 658, 655, 593), (659, 408, 406, 656), (405, 668, 662, 404), (402, 677, 671, 401), (403, 665, 668, 405), (411, 686, 680, 410), (400, 674, 677, 402), (409, 683, 686, 411), (379, 399, 593, 596), (413, 415, 417, 414), (414, 417, 416, 412), (415, 418, 420, 417), (417, 420, 419, 416), (418, 421, 423, 420), (420, 423, 422, 419), (421, 424, 426, 423), (423, 426, 425, 422), (424, 427, 429, 426), (426, 429, 428, 425), (427, 430, 432, 429), (429, 432, 431, 428), (430, 433, 435, 432), (432, 435, 434, 431), (433, 436, 438, 435), (435, 438, 437, 434), (436, 439, 441, 438), (438, 441, 440, 437), (439, 442, 444, 441), (441, 444, 443, 440), (442, 445, 447, 444), (444, 447, 446, 443), (445, 448, 450, 447), (447, 450, 449, 446), (448, 451, 453, 450), (450, 453, 452, 449), (451, 454, 456, 453), (453, 456, 455, 452), (454, 457, 459, 456), (456, 459, 458, 455), (457, 460, 462, 459), (459, 462, 461, 458), (460, 463, 465, 462), (462, 465, 464, 461), (463, 466, 468, 465), (465, 468, 467, 464), (466, 470, 471, 468), (468, 471, 469, 467), (473, 475, 477, 474), (474, 477, 476, 472), (475, 478, 480, 477), (477, 480, 479, 476), (478, 481, 483, 480), (480, 483, 482, 479), (481, 484, 486, 483), (483, 486, 485, 482), (484, 487, 489, 486), (486, 489, 488, 485), (487, 490, 492, 489), (489, 492, 491, 488), (490, 493, 495, 492), (492, 495, 494, 491), (493, 496, 498, 495), (495, 498, 497, 494), (496, 499, 501, 498), (498, 501, 500, 497), (499, 502, 504, 501), (501, 504, 503, 500), (502, 505, 507, 504), (504, 507, 506, 503), (505, 508, 510, 507), (507, 510, 509, 506), (508, 511, 513, 510), (510, 513, 512, 509), (511, 514, 516, 513), (513, 516, 515, 512), (514, 517, 519, 516), (516, 519, 518, 515), (517, 520, 522, 519), (519, 522, 521, 518), (520, 523, 525, 522), (522, 525, 524, 521), (523, 526, 528, 525), (525, 528, 527, 524), (526, 530, 531, 528), (528, 531, 529, 527), (533, 535, 537, 534), (534, 537, 536, 532), (535, 538, 540, 537), (537, 540, 539, 536), (538, 541, 543, 540), (540, 543, 542, 539), (541, 544, 546, 543), (543, 546, 545, 542), (544, 547, 549, 546), (546, 549, 548, 545), (547, 550, 552, 549), (549, 552, 551, 548), (550, 553, 555, 552), (552, 555, 554, 551), (553, 556, 558, 555), (555, 558, 557, 554), (556, 559, 561, 558), (558, 561, 560, 557), (559, 562, 564, 561), (561, 564, 563, 560), (562, 565, 567, 564), (564, 567, 566, 563), (565, 568, 570, 567), (567, 570, 569, 566), (568, 571, 573, 570), (570, 573, 572, 569), (571, 574, 576, 573), (573, 576, 575, 572), (574, 577, 579, 576), (576, 579, 578, 575), (577, 580, 582, 579), (579, 582, 581, 578), (580, 583, 585, 582), (582, 585, 584, 581), (583, 586, 588, 585), (585, 588, 587, 584), (586, 590, 591, 588), (588, 591, 589, 587), (592, 595, 597, 594), (594, 597, 596, 593), (595, 598, 600, 597), (597, 600, 599, 596), (598, 601, 603, 600), (600, 603, 602, 599), (601, 604, 606, 603), (603, 606, 605, 602), (604, 607, 609, 606), (606, 609, 608, 605), (607, 610, 612, 609), (609, 612, 611, 608), (610, 613, 615, 612), (612, 615, 614, 611), (613, 616, 618, 615), (615, 618, 617, 614), (616, 619, 621, 618), (618, 621, 620, 617), (619, 622, 624, 621), (621, 624, 623, 620), (622, 625, 627, 624), (624, 627, 626, 623), (625, 628, 630, 627), (627, 630, 629, 626), (628, 631, 633, 630), (630, 633, 632, 629), (631, 634, 636, 633), (633, 636, 635, 632), (634, 637, 639, 636), (636, 639, 638, 635), (637, 640, 642, 639), (639, 642, 641, 638), (640, 643, 645, 642), (642, 645, 644, 641), (643, 646, 648, 645), (645, 648, 647, 644), (646, 649, 651, 648), (648, 651, 650, 647), (658, 652, 654, 660), (660, 654, 653, 659), (655, 658, 660, 657), (657, 660, 659, 656), (664, 667, 669, 666), (666, 669, 668, 665), (667, 661, 663, 669), (669, 663, 662, 668), (673, 676, 678, 675), (675, 678, 677, 674), (676, 670, 672, 678), (678, 672, 671, 677), (682, 685, 687, 684), (684, 687, 686, 683), (685, 679, 681, 687), (687, 681, 680, 686), (679, 650, 651, 681), (681, 651, 649, 680), (593, 655, 657, 594), (594, 657, 656, 592), (652, 533, 534, 654), (654, 534, 532, 653), (590, 664, 666, 591), (591, 666, 665, 589), (661, 413, 414, 663), (663, 414, 412, 662), (470, 673, 675, 471), (471, 675, 674, 469), (670, 473, 474, 672), (672, 474, 472, 671), (530, 682, 684, 531), (531, 684, 683, 529), (415, 413, 380, 360)])
_uv = me_cube_002.uv_layers.new(name='UVMap')
_uv.uv.foreach_set('vector', [0.8211, 0.8494, 0.8171, 0.895, 0.7961, 0.8969, 0.7997, 0.8512, 0.0, 0.0, 0.0, 0.0, 0.0, 0.0, 0.0, 0.0, 0.0, 0.0, 0.0, 0.0, 0.0, 0.0, 0.0, 0.0, 0.0, 0.0, 0.0, 0.0, 0.0, 0.0, 0.0, 0.0, 0.0, 0.0, 0.0, 0.0, 0.0, 0.0, 0.0, 0.0, 0.0, 0.0, 0.0, 0.0, 0.0, 0.0, 0.0, 0.0, 0.0, 0.0, 0.0, 0.0, 0.0, 0.0, 0.0, 0.0, 0.0, 0.0, 0.0, 0.0, 0.0, 0.0, 0.0, 0.0, 0.0, 0.0, 0.0, 0.0, 0.0, 0.0, 0.0, 0.0, 0.0, 0.0, 0.0, 0.0, 0.0, 0.0, 0.0, 0.0, 0.0, 0.0, 0.0, 0.0, 0.0, 0.0, 0.0, 0.0, 0.0, 0.0, 0.0, 0.0, 0.0, 0.0, 0.0, 0.0, 0.0, 0.0, 0.0, 0.0, 0.0, 0.0, 0.0, 0.0, 0.1311, 0.9482, 0.1331, 0.9762, 0.09504, 0.973, 0.09286, 0.9451, 0.0, 0.0, 0.0, 0.0, 0.0, 0.0, 0.0, 0.0, 0.0, 0.0, 0.0, 0.0, 0.0, 0.0, 0.0, 0.0, 0.0, 0.0, 0.0, 0.0, 0.0, 0.0, 0.0, 0.0, 0.0, 0.0, 0.0, 0.0, 0.0, 0.0, 0.0, 0.0, 0.0, 0.0, 0.0, 0.0, 0.0, 0.0, 0.0, 0.0, 0.0, 0.0, 0.0, 0.0, 0.0, 0.0, 0.0, 0.0, 0.0, 0.0, 0.0, 0.0, 0.0, 0.0, 0.0, 0.0, 0.0, 0.0, 0.0, 0.0, 0.0, 0.0, 0.0, 0.0, 0.0, 0.0, 0.0, 0.0, 0.0, 0.0, 0.0, 0.0, 0.0, 0.0, 0.0, 0.0, 0.0, 0.0, 0.0, 0.0, 0.0554, 0.05802, 0.05138, 0.1031, 0.03036, 0.105, 0.03481, 0.05983, 0.05138, 0.1031, 0.04783, 0.1488, 0.02644, 0.1506, 0.03036, 0.105, 0.04783, 0.1488, 0.04469, 0.1948, 0.02299, 0.1965, 0.02644, 0.1506, 0.04469, 0.1948, 0.04199, 0.2411, 0.02002, 0.2428, 0.02299, 0.1965, 0.04199, 0.2411, 0.03974, 0.2878, 0.01754, 0.2892, 0.02002, 0.2428, 0.03974, 0.2878, 0.03792, 0.3346, 0.01555, 0.3358, 0.01754, 0.2892, 0.03792, 0.3346, 0.03656, 0.3817, 0.01405, 0.3826, 0.01555, 0.3358, 0.03656, 0.3817, 0.03566, 0.4289, 0.01305, 0.4295, 0.01405, 0.3826, 0.03566, 0.4289, 0.0352, 0.4762, 0.01256, 0.4764, 0.01305, 0.4295, 0.0352, 0.4762, 0.03519, 0.5235, 0.01254, 0.5233, 0.01256, 0.4764, 0.03519, 0.5235, 0.03562, 0.5708, 0.01303, 0.5702, 0.01254, 0.5233, 0.03562, 0.5708, 0.0365, 0.618, 0.014, 0.6171, 0.01303, 0.5702, 0.0365, 0.618, 0.03783, 0.6651, 0.01546, 0.6639, 0.014, 0.6171, 0.03783, 0.6651, 0.03961, 0.7119, 0.01742, 0.7105, 0.01546, 0.6639, 0.03961, 0.7119, 0.04183, 0.7586, 0.01986, 0.7569, 0.01742, 0.7105, 0.04183, 0.7586, 0.04449, 0.8049, 0.02279, 0.8031, 0.01986, 0.7569, 0.04449, 0.8049, 0.04758, 0.8509, 0.02619, 0.8491, 0.02279, 0.8031, 0.04758, 0.8509, 0.05109, 0.8966, 0.03008, 0.8947, 0.02619, 0.8491, 0.09286, 0.9451, 0.09504, 0.973, 0.05745, 0.9692, 0.05507, 0.9417, 0.7525, 0.02702, 0.7546, 0.05491, 0.7164, 0.05181, 0.7144, 0.02379, 0.7144, 0.02379, 0.7164, 0.05181, 0.6779, 0.04909, 0.6762, 0.02099, 0.6762, 0.02099, 0.6779, 0.04909, 0.6392, 0.04674, 0.6377, 0.01858, 0.6377, 0.01858, 0.6392, 0.04674, 0.6003, 0.04478, 0.599, 0.01658, 0.599, 0.01658, 0.6003, 0.04478, 0.5612, 0.0432, 0.5602, 0.01497, 0.5602, 0.01497, 0.5612, 0.0432, 0.5221, 0.04202, 0.5214, 0.01376, 0.5214, 0.01376, 0.5221, 0.04202, 0.4828, 0.04123, 0.4824, 0.01295, 0.4824, 0.01295, 0.4828, 0.04123, 0.4436, 0.04082, 0.4434, 0.01254, 0.4434, 0.01254, 0.4436, 0.04082, 0.4043, 0.04081, 0.4044, 0.01253, 0.4044, 0.01253, 0.4043, 0.04081, 0.365, 0.04118, 0.3655, 0.01291, 0.3655, 0.01291, 0.365, 0.04118, 0.3258, 0.04194, 0.3265, 0.01368, 0.3265, 0.01368, 0.3258, 0.04194, 0.2866, 0.04309, 0.2876, 0.01485, 0.2876, 0.01485, 0.2866, 0.04309, 0.2476, 0.04463, 0.2489, 0.01643, 0.2489, 0.01643, 0.2476, 0.04463, 0.2087, 0.04656, 0.2102, 0.0184, 0.2102, 0.0184, 0.2087, 0.04656, 0.1699, 0.04887, 0.1717, 0.02077, 0.1717, 0.02077, 0.1699, 0.04887, 0.1314, 0.05156, 0.1334, 0.02353, 0.1334, 0.02353, 0.1314, 0.05156, 0.09319, 0.05462, 0.0954, 0.02672, 0.0954, 0.02672, 0.09319, 0.05462, 0.0554, 0.05802, 0.05781, 0.03044, 0.05781, 0.03044, 0.0554, 0.05802, 0.03481, 0.05983, 0.03749, 0.03905, 0.03979, 0.03456, 0.04429, 0.03239, 0.8035, 0.03273, 0.808, 0.0349, 0.8103, 0.0394, 0.813, 0.06017, 0.7924, 0.05835, 0.79, 0.03076, 0.7924, 0.05835, 0.7964, 0.1034, 0.758, 0.1002, 0.7546, 0.05491, 0.7546, 0.05491, 0.758, 0.1002, 0.7194, 0.0973, 0.7164, 0.05181, 0.7164, 0.05181, 0.7194, 0.0973, 0.6805, 0.09467, 0.6779, 0.04909, 0.6779, 0.04909, 0.6805, 0.09467, 0.6414, 0.0924, 0.6392, 0.04674, 0.6392, 0.04674, 0.6414, 0.0924, 0.6021, 0.09049, 0.6003, 0.04478, 0.6003, 0.04478, 0.6021, 0.09049, 0.5627, 0.08895, 0.5612, 0.0432, 0.5612, 0.0432, 0.5627, 0.08895, 0.5231, 0.08779, 0.5221, 0.04202, 0.5221, 0.04202, 0.5231, 0.08779, 0.4834, 0.08702, 0.4828, 0.04123, 0.4828, 0.04123, 0.4834, 0.08702, 0.4438, 0.08662, 0.4436, 0.04082, 0.4436, 0.04082, 0.4438, 0.08662, 0.4041, 0.0866, 0.4043, 0.04081, 0.4043, 0.04081, 0.4041, 0.0866, 0.3644, 0.08697, 0.365, 0.04118, 0.365, 0.04118, 0.3644, 0.08697, 0.3247, 0.08771, 0.3258, 0.04194, 0.3258, 0.04194, 0.3247, 0.08771, 0.2852, 0.08884, 0.2866, 0.04309, 0.2866, 0.04309, 0.2852, 0.08884, 0.2457, 0.09034, 0.2476, 0.04463, 0.2476, 0.04463, 0.2457, 0.09034, 0.2064, 0.09221, 0.2087, 0.04656, 0.2087, 0.04656, 0.2064, 0.09221, 0.1673, 0.09445, 0.1699, 0.04887, 0.1699, 0.04887, 0.1673, 0.09445, 0.1284, 0.09704, 0.1314, 0.05156, 0.1314, 0.05156, 0.1284, 0.09704, 0.08975, 0.09995, 0.09319, 0.05462, 0.09319, 0.05462, 0.08975, 0.09995, 0.05138, 0.1031, 0.0554, 0.05802, 0.813, 0.06017, 0.8174, 0.1053, 0.7964, 0.1034, 0.7924, 0.05835, 0.7964, 0.1034, 0.7999, 0.1491, 0.7612, 0.146, 0.758, 0.1002, 0.758, 0.1002, 0.7612, 0.146, 0.7222, 0.1432, 0.7194, 0.0973, 0.7194, 0.0973, 0.7222, 0.1432, 0.6829, 0.1407, 0.6805, 0.09467, 0.6805, 0.09467, 0.6829, 0.1407, 0.6434, 0.1386, 0.6414, 0.0924, 0.6414, 0.0924, 0.6434, 0.1386, 0.6038, 0.1367, 0.6021, 0.09049, 0.6021, 0.09049, 0.6038, 0.1367, 0.564, 0.1353, 0.5627, 0.08895, 0.5627, 0.08895, 0.564, 0.1353, 0.524, 0.1342, 0.5231, 0.08779, 0.5231, 0.08779, 0.524, 0.1342, 0.484, 0.1334, 0.4834, 0.08702, 0.4834, 0.08702, 0.484, 0.1334, 0.4439, 0.133, 0.4438, 0.08662, 0.4438, 0.08662, 0.4439, 0.133, 0.4038, 0.133, 0.4041, 0.0866, 0.4041, 0.0866, 0.4038, 0.133, 0.3638, 0.1334, 0.3644, 0.08697, 0.3644, 0.08697, 0.3638, 0.1334, 0.3238, 0.1341, 0.3247, 0.08771, 0.3247, 0.08771, 0.3238, 0.1341, 0.2838, 0.1351, 0.2852, 0.08884, 0.2852, 0.08884, 0.2838, 0.1351, 0.244, 0.1366, 0.2457, 0.09034, 0.2457, 0.09034, 0.244, 0.1366, 0.2043, 0.1384, 0.2064, 0.09221, 0.2064, 0.09221, 0.2043, 0.1384, 0.1648, 0.1405, 0.1673, 0.09445, 0.1673, 0.09445, 0.1648, 0.1405, 0.1256, 0.143, 0.1284, 0.09704, 0.1284, 0.09704, 0.1256, 0.143, 0.08658, 0.1457, 0.08975, 0.09995, 0.08975, 0.09995, 0.08658, 0.1457, 0.04783, 0.1488, 0.05138, 0.1031, 0.8174, 0.1053, 0.8213, 0.1509, 0.7999, 0.1491, 0.7964, 0.1034, 0.7999, 0.1491, 0.803, 0.1951, 0.7639, 0.1922, 0.7612, 0.146, 0.7612, 0.146, 0.7639, 0.1922, 0.7246, 0.1896, 0.7222, 0.1432, 0.7222, 0.1432, 0.7246, 0.1896, 0.685, 0.1873, 0.6829, 0.1407, 0.6829, 0.1407, 0.685, 0.1873, 0.6452, 0.1852, 0.6434, 0.1386, 0.6434, 0.1386, 0.6452, 0.1852, 0.6053, 0.1835, 0.6038, 0.1367, 0.6038, 0.1367, 0.6053, 0.1835, 0.5651, 0.1822, 0.564, 0.1353, 0.564, 0.1353, 0.5651, 0.1822, 0.5248, 0.1811, 0.524, 0.1342, 0.524, 0.1342, 0.5248, 0.1811, 0.4845, 0.1804, 0.484, 0.1334, 0.484, 0.1334, 0.4845, 0.1804, 0.4441, 0.1801, 0.4439, 0.133, 0.4439, 0.133, 0.4441, 0.1801, 0.4037, 0.18, 0.4038, 0.133, 0.4038, 0.133, 0.4037, 0.18, 0.3633, 0.1804, 0.3638, 0.1334, 0.3638, 0.1334, 0.3633, 0.1804, 0.3229, 0.181, 0.3238, 0.1341, 0.3238, 0.1341, 0.3229, 0.181, 0.2826, 0.182, 0.2838, 0.1351, 0.2838, 0.1351, 0.2826, 0.182, 0.2425, 0.1834, 0.244, 0.1366, 0.244, 0.1366, 0.2425, 0.1834, 0.2025, 0.1851, 0.2043, 0.1384, 0.2043, 0.1384, 0.2025, 0.1851, 0.1627, 0.1871, 0.1648, 0.1405, 0.1648, 0.1405, 0.1627, 0.1871, 0.1231, 0.1893, 0.1256, 0.143, 0.1256, 0.143, 0.1231, 0.1893, 0.08376, 0.1919, 0.08658, 0.1457, 0.08658, 0.1457, 0.08376, 0.1919, 0.04469, 0.1948, 0.04783, 0.1488, 0.8213, 0.1509, 0.8247, 0.1969, 0.803, 0.1951, 0.7999, 0.1491, 0.803, 0.1951, 0.8057, 0.2414, 0.7663, 0.2388, 0.7639, 0.1922, 0.7639, 0.1922, 0.7663, 0.2388, 0.7268, 0.2364, 0.7246, 0.1896, 0.7246, 0.1896, 0.7268, 0.2364, 0.6869, 0.2343, 0.685, 0.1873, 0.685, 0.1873, 0.6869, 0.2343, 0.6468, 0.2325, 0.6452, 0.1852, 0.6452, 0.1852, 0.6468, 0.2325, 0.6065, 0.2309, 0.6053, 0.1835, 0.6053, 0.1835, 0.6065, 0.2309, 0.5661, 0.2297, 0.5651, 0.1822, 0.5651, 0.1822, 0.5661, 0.2297, 0.5256, 0.2287, 0.5248, 0.1811, 0.5248, 0.1811, 0.5256, 0.2287, 0.4849, 0.2281, 0.4845, 0.1804, 0.4845, 0.1804, 0.4849, 0.2281, 0.4442, 0.2277, 0.4441, 0.1801, 0.4441, 0.1801, 0.4442, 0.2277, 0.4035, 0.2277, 0.4037, 0.18, 0.4037, 0.18, 0.4035, 0.2277, 0.3628, 0.228, 0.3633, 0.1804, 0.3633, 0.1804, 0.3628, 0.228, 0.3221, 0.2286, 0.3229, 0.181, 0.3229, 0.181, 0.3221, 0.2286, 0.2816, 0.2295, 0.2826, 0.182, 0.2826, 0.182, 0.2816, 0.2295, 0.2411, 0.2308, 0.2425, 0.1834, 0.2425, 0.1834, 0.2411, 0.2308, 0.2009, 0.2323, 0.2025, 0.1851, 0.2025, 0.1851, 0.2009, 0.2323, 0.1608, 0.2341, 0.1627, 0.1871, 0.1627, 0.1871, 0.1608, 0.2341, 0.1209, 0.2362, 0.1231, 0.1893, 0.1231, 0.1893, 0.1209, 0.2362, 0.08132, 0.2385, 0.08376, 0.1919, 0.08376, 0.1919, 0.08132, 0.2385, 0.04199, 0.2411, 0.04469, 0.1948, 0.8247, 0.1969, 0.8276, 0.2431, 0.8057, 0.2414, 0.803, 0.1951, 0.8057, 0.2414, 0.8079, 0.2881, 0.7684, 0.2858, 0.7663, 0.2388, 0.7663, 0.2388, 0.7684, 0.2858, 0.7285, 0.2837, 0.7268, 0.2364, 0.7268, 0.2364, 0.7285, 0.2837, 0.6885, 0.2818, 0.6869, 0.2343, 0.6869, 0.2343, 0.6885, 0.2818, 0.6481, 0.2802, 0.6468, 0.2325, 0.6468, 0.2325, 0.6481, 0.2802, 0.6076, 0.2789, 0.6065, 0.2309, 0.6065, 0.2309, 0.6076, 0.2789, 0.567, 0.2778, 0.5661, 0.2297, 0.5661, 0.2297, 0.567, 0.2778, 0.5262, 0.2769, 0.5256, 0.2287, 0.5256, 0.2287, 0.5262, 0.2769, 0.4853, 0.2764, 0.4849, 0.2281, 0.4849, 0.2281, 0.4853, 0.2764, 0.4443, 0.2761, 0.4442, 0.2277, 0.4442, 0.2277, 0.4443, 0.2761, 0.4033, 0.2761, 0.4035, 0.2277, 0.4035, 0.2277, 0.4033, 0.2761, 0.3624, 0.2763, 0.3628, 0.228, 0.3628, 0.228, 0.3624, 0.2763, 0.3215, 0.2769, 0.3221, 0.2286, 0.3221, 0.2286, 0.3215, 0.2769, 0.2807, 0.2777, 0.2816, 0.2295, 0.2816, 0.2295, 0.2807, 0.2777, 0.24, 0.2787, 0.2411, 0.2308, 0.2411, 0.2308, 0.24, 0.2787, 0.1995, 0.28, 0.2009, 0.2323, 0.2009, 0.2323, 0.1995, 0.28, 0.1592, 0.2816, 0.1608, 0.2341, 0.1608, 0.2341, 0.1592, 0.2816, 0.1191, 0.2834, 0.1209, 0.2362, 0.1209, 0.2362, 0.1191, 0.2834, 0.07927, 0.2855, 0.08132, 0.2385, 0.08132, 0.2385, 0.07927, 0.2855, 0.03974, 0.2878, 0.04199, 0.2411, 0.8276, 0.2431, 0.8301, 0.2895, 0.8079, 0.2881, 0.8057, 0.2414, 0.8079, 0.2881, 0.8097, 0.3349, 0.77, 0.333, 0.7684, 0.2858, 0.7684, 0.2858, 0.77, 0.333, 0.73, 0.3313, 0.7285, 0.2837, 0.7285, 0.2837, 0.73, 0.3313, 0.6897, 0.3298, 0.6885, 0.2818, 0.6885, 0.2818, 0.6897, 0.3298, 0.6492, 0.3285, 0.6481, 0.2802, 0.6481, 0.2802, 0.6492, 0.3285, 0.6085, 0.3273, 0.6076, 0.2789, 0.6076, 0.2789, 0.6085, 0.3273, 0.5676, 0.3264, 0.567, 0.2778, 0.567, 0.2778, 0.5676, 0.3264, 0.5266, 0.3258, 0.5262, 0.2769, 0.5262, 0.2769, 0.5266, 0.3258, 0.4855, 0.3253, 0.4853, 0.2764, 0.4853, 0.2764, 0.4855, 0.3253, 0.4444, 0.3251, 0.4443, 0.2761, 0.4443, 0.2761, 0.4444, 0.3251, 0.4032, 0.325, 0.4033, 0.2761, 0.4033, 0.2761, 0.4032, 0.325, 0.3621, 0.3252, 0.3624, 0.2763, 0.3624, 0.2763, 0.3621, 0.3252, 0.321, 0.3257, 0.3215, 0.2769, 0.3215, 0.2769, 0.321, 0.3257, 0.28, 0.3263, 0.2807, 0.2777, 0.2807, 0.2777, 0.28, 0.3263, 0.2391, 0.3272, 0.24, 0.2787, 0.24, 0.2787, 0.2391, 0.3272, 0.1984, 0.3283, 0.1995, 0.28, 0.1995, 0.28, 0.1984, 0.3283, 0.1579, 0.3296, 0.1592, 0.2816, 0.1592, 0.2816, 0.1579, 0.3296, 0.1176, 0.3311, 0.1191, 0.2834, 0.1191, 0.2834, 0.1176, 0.3311, 0.07763, 0.3328, 0.07927, 0.2855, 0.07927, 0.2855, 0.07763, 0.3328, 0.03792, 0.3346, 0.03974, 0.2878, 0.8301, 0.2895, 0.832, 0.3361, 0.8097, 0.3349, 0.8079, 0.2881, 0.8097, 0.3349, 0.811, 0.382, 0.7712, 0.3806, 0.77, 0.333, 0.77, 0.333, 0.7712, 0.3806, 0.731, 0.3793, 0.73, 0.3313, 0.73, 0.3313, 0.731, 0.3793, 0.6906, 0.3781, 0.6897, 0.3298, 0.6897, 0.3298, 0.6906, 0.3781, 0.65, 0.3771, 0.6492, 0.3285, 0.6492, 0.3285, 0.65, 0.3771, 0.6091, 0.3763, 0.6085, 0.3273, 0.6085, 0.3273, 0.6091, 0.3763, 0.5681, 0.3756, 0.5676, 0.3264, 0.5676, 0.3264, 0.5681, 0.3756, 0.527, 0.3751, 0.5266, 0.3258, 0.5266, 0.3258, 0.527, 0.3751, 0.4857, 0.3748, 0.4855, 0.3253, 0.4855, 0.3253, 0.4857, 0.3748, 0.4445, 0.3746, 0.4444, 0.3251, 0.4444, 0.3251, 0.4445, 0.3746, 0.4031, 0.3746, 0.4032, 0.325, 0.4032, 0.325, 0.4031, 0.3746, 0.3618, 0.3747, 0.3621, 0.3252, 0.3621, 0.3252, 0.3618, 0.3747, 0.3206, 0.375, 0.321, 0.3257, 0.321, 0.3257, 0.3206, 0.375, 0.2795, 0.3755, 0.28, 0.3263, 0.28, 0.3263, 0.2795, 0.3755, 0.2384, 0.3762, 0.2391, 0.3272, 0.2391, 0.3272, 0.2384, 0.3762, 0.1976, 0.377, 0.1984, 0.3283, 0.1984, 0.3283, 0.1976, 0.377, 0.1569, 0.3779, 0.1579, 0.3296, 0.1579, 0.3296, 0.1569, 0.3779, 0.1165, 0.379, 0.1176, 0.3311, 0.1176, 0.3311, 0.1165, 0.379, 0.07639, 0.3803, 0.07763, 0.3328, 0.07763, 0.3328, 0.07639, 0.3803, 0.03656, 0.3817, 0.03792, 0.3346, 0.832, 0.3361, 0.8335, 0.3829, 0.811, 0.382, 0.8097, 0.3349, 0.811, 0.382, 0.8119, 0.4292, 0.772, 0.4283, 0.7712, 0.3806, 0.7712, 0.3806, 0.772, 0.4283, 0.7318, 0.4275, 0.731, 0.3793, 0.731, 0.3793, 0.7318, 0.4275, 0.6913, 0.4268, 0.6906, 0.3781, 0.6906, 0.3781, 0.6913, 0.4268, 0.6505, 0.4262, 0.65, 0.3771, 0.65, 0.3771, 0.6505, 0.4262, 0.6096, 0.4256, 0.6091, 0.3763, 0.6091, 0.3763, 0.6096, 0.4256, 0.5685, 0.4252, 0.5681, 0.3756, 0.5681, 0.3756, 0.5685, 0.4252, 0.5272, 0.4249, 0.527, 0.3751, 0.527, 0.3751, 0.5272, 0.4249, 0.4859, 0.4247, 0.4857, 0.3748, 0.4857, 0.3748, 0.4859, 0.4247, 0.4445, 0.4246, 0.4445, 0.3746, 0.4445, 0.3746, 0.4445, 0.4246, 0.4031, 0.4245, 0.4031, 0.3746, 0.4031, 0.3746, 0.4031, 0.4245, 0.3617, 0.4246, 0.3618, 0.3747, 0.3618, 0.3747, 0.3617, 0.4246, 0.3203, 0.4248, 0.3206, 0.375, 0.3206, 0.375, 0.3203, 0.4248, 0.2791, 0.4251, 0.2795, 0.3755, 0.2795, 0.3755, 0.2791, 0.4251, 0.238, 0.4255, 0.2384, 0.3762, 0.2384, 0.3762, 0.238, 0.4255, 0.197, 0.426, 0.1976, 0.377, 0.1976, 0.377, 0.197, 0.426, 0.1563, 0.4266, 0.1569, 0.3779, 0.1569, 0.3779, 0.1563, 0.4266, 0.1158, 0.4273, 0.1165, 0.379, 0.1165, 0.379, 0.1158, 0.4273, 0.07556, 0.4281, 0.07639, 0.3803, 0.07639, 0.3803, 0.07556, 0.4281, 0.03566, 0.4289, 0.03656, 0.3817, 0.8335, 0.3829, 0.8345, 0.4298, 0.8119, 0.4292, 0.811, 0.382, 0.8119, 0.4292, 0.8123, 0.4765, 0.7724, 0.4762, 0.772, 0.4283, 0.772, 0.4283, 0.7724, 0.4762, 0.7321, 0.4759, 0.7318, 0.4275, 0.7318, 0.4275, 0.7321, 0.4759, 0.6916, 0.4756, 0.6913, 0.4268, 0.6913, 0.4268, 0.6916, 0.4756, 0.6508, 0.4754, 0.6505, 0.4262, 0.6505, 0.4262, 0.6508, 0.4754, 0.6098, 0.4752, 0.6096, 0.4256, 0.6096, 0.4256, 0.6098, 0.4752, 0.5686, 0.4751, 0.5685, 0.4252, 0.5685, 0.4252, 0.5686, 0.4751, 0.5273, 0.475, 0.5272, 0.4249, 0.5272, 0.4249, 0.5273, 0.475, 0.4859, 0.4749, 0.4859, 0.4247, 0.4859, 0.4247, 0.4859, 0.4749, 0.4445, 0.4748, 0.4445, 0.4246, 0.4445, 0.4246, 0.4445, 0.4748, 0.403, 0.4748, 0.4031, 0.4245, 0.4031, 0.4245, 0.403, 0.4748, 0.3616, 0.4748, 0.3617, 0.4246, 0.3617, 0.4246, 0.3616, 0.4748, 0.3202, 0.4749, 0.3203, 0.4248, 0.3203, 0.4248, 0.3202, 0.4749, 0.2789, 0.475, 0.2791, 0.4251, 0.2791, 0.4251, 0.2789, 0.475, 0.2377, 0.4751, 0.238, 0.4255, 0.238, 0.4255, 0.2377, 0.4751, 0.1967, 0.4753, 0.197, 0.426, 0.197, 0.426, 0.1967, 0.4753, 0.1559, 0.4754, 0.1563, 0.4266, 0.1563, 0.4266, 0.1559, 0.4754, 0.1154, 0.4757, 0.1158, 0.4273, 0.1158, 0.4273, 0.1154, 0.4757, 0.07514, 0.4759, 0.07556, 0.4281, 0.07556, 0.4281, 0.07514, 0.4759, 0.0352, 0.4762, 0.03566, 0.4289, 0.8345, 0.4298, 0.8349, 0.4767, 0.8123, 0.4765, 0.8119, 0.4292, 0.8123, 0.4765, 0.8123, 0.5238, 0.7724, 0.5241, 0.7724, 0.4762, 0.7724, 0.4762, 0.7724, 0.5241, 0.7321, 0.5243, 0.7321, 0.4759, 0.7321, 0.4759, 0.7321, 0.5243, 0.6915, 0.5246, 0.6916, 0.4756, 0.6916, 0.4756, 0.6915, 0.5246, 0.6508, 0.5247, 0.6508, 0.4754, 0.6508, 0.4754, 0.6508, 0.5247, 0.6098, 0.5249, 0.6098, 0.4752, 0.6098, 0.4752, 0.6098, 0.5249, 0.5686, 0.525, 0.5686, 0.4751, 0.5686, 0.4751, 0.5686, 0.525, 0.5273, 0.5251, 0.5273, 0.475, 0.5273, 0.475, 0.5273, 0.5251, 0.4859, 0.5252, 0.4859, 0.4749, 0.4859, 0.4749, 0.4859, 0.5252, 0.4445, 0.5252, 0.4445, 0.4748, 0.4445, 0.4748, 0.4445, 0.5252, 0.403, 0.5252, 0.403, 0.4748, 0.403, 0.4748, 0.403, 0.5252, 0.3616, 0.5251, 0.3616, 0.4748, 0.3616, 0.4748, 0.3616, 0.5251, 0.3202, 0.525, 0.3202, 0.4749, 0.3202, 0.4749, 0.3202, 0.525, 0.2789, 0.5249, 0.2789, 0.475, 0.2789, 0.475, 0.2789, 0.5249, 0.2377, 0.5248, 0.2377, 0.4751, 0.2377, 0.4751, 0.2377, 0.5248, 0.1967, 0.5246, 0.1967, 0.4753, 0.1967, 0.4753, 0.1967, 0.5246, 0.1559, 0.5244, 0.1559, 0.4754, 0.1559, 0.4754, 0.1559, 0.5244, 0.1154, 0.5241, 0.1154, 0.4757, 0.1154, 0.4757, 0.1154, 0.5241, 0.07513, 0.5238, 0.07514, 0.4759, 0.07514, 0.4759, 0.07513, 0.5238, 0.03519, 0.5235, 0.0352, 0.4762, 0.8349, 0.4767, 0.8349, 0.5236, 0.8123, 0.5238, 0.8123, 0.4765, 0.8123, 0.5238, 0.8118, 0.5711, 0.7719, 0.5719, 0.7724, 0.5241, 0.7724, 0.5241, 0.7719, 0.5719, 0.7317, 0.5727, 0.7321, 0.5243, 0.7321, 0.5243, 0.7317, 0.5727, 0.6912, 0.5734, 0.6915, 0.5246, 0.6915, 0.5246, 0.6912, 0.5734, 0.6505, 0.574, 0.6508, 0.5247, 0.6508, 0.5247, 0.6505, 0.574, 0.6095, 0.5745, 0.6098, 0.5249, 0.6098, 0.5249, 0.6095, 0.5745, 0.5684, 0.5749, 0.5686, 0.525, 0.5686, 0.525, 0.5684, 0.5749, 0.5272, 0.5752, 0.5273, 0.5251, 0.5273, 0.5251, 0.5272, 0.5752, 0.4858, 0.5754, 0.4859, 0.5252, 0.4859, 0.5252, 0.4858, 0.5754, 0.4444, 0.5755, 0.4445, 0.5252, 0.4445, 0.5252, 0.4444, 0.5755, 0.403, 0.5754, 0.403, 0.5252, 0.403, 0.5252, 0.403, 0.5754, 0.3616, 0.5753, 0.3616, 0.5251, 0.3616, 0.5251, 0.3616, 0.5753, 0.3203, 0.5751, 0.3202, 0.525, 0.3202, 0.525, 0.3203, 0.5751, 0.279, 0.5748, 0.2789, 0.5249, 0.2789, 0.5249, 0.279, 0.5748, 0.2379, 0.5744, 0.2377, 0.5248, 0.2377, 0.5248, 0.2379, 0.5744, 0.197, 0.5738, 0.1967, 0.5246, 0.1967, 0.5246, 0.197, 0.5738, 0.1562, 0.5732, 0.1559, 0.5244, 0.1559, 0.5244, 0.1562, 0.5732, 0.1157, 0.5725, 0.1154, 0.5241, 0.1154, 0.5241, 0.1157, 0.5725, 0.07552, 0.5717, 0.07513, 0.5238, 0.07513, 0.5238, 0.07552, 0.5717, 0.03562, 0.5708, 0.03519, 0.5235, 0.8349, 0.5236, 0.8344, 0.5705, 0.8118, 0.5711, 0.8123, 0.5238, 0.8118, 0.5711, 0.8109, 0.6183, 0.7711, 0.6197, 0.7719, 0.5719, 0.7719, 0.5719, 0.7711, 0.6197, 0.731, 0.621, 0.7317, 0.5727, 0.7317, 0.5727, 0.731, 0.621, 0.6906, 0.6221, 0.6912, 0.5734, 0.6912, 0.5734, 0.6906, 0.6221, 0.6499, 0.623, 0.6505, 0.574, 0.6505, 0.574, 0.6499, 0.623, 0.6091, 0.6238, 0.6095, 0.5745, 0.6095, 0.5745, 0.6091, 0.6238, 0.568, 0.6245, 0.5684, 0.5749, 0.5684, 0.5749, 0.568, 0.6245, 0.5269, 0.625, 0.5272, 0.5752, 0.5272, 0.5752, 0.5269, 0.625, 0.4857, 0.6253, 0.4858, 0.5754, 0.4858, 0.5754, 0.4857, 0.6253, 0.4444, 0.6254, 0.4444, 0.5755, 0.4444, 0.5755, 0.4444, 0.6254, 0.403, 0.6254, 0.403, 0.5754, 0.403, 0.5754, 0.403, 0.6254, 0.3617, 0.6252, 0.3616, 0.5753, 0.3616, 0.5753, 0.3617, 0.6252, 0.3205, 0.6249, 0.3203, 0.5751, 0.3203, 0.5751, 0.3205, 0.6249, 0.2794, 0.6244, 0.279, 0.5748, 0.279, 0.5748, 0.2794, 0.6244, 0.2383, 0.6237, 0.2379, 0.5744, 0.2379, 0.5744, 0.2383, 0.6237, 0.1975, 0.6229, 0.197, 0.5738, 0.197, 0.5738, 0.1975, 0.6229, 0.1568, 0.6219, 0.1562, 0.5732, 0.1562, 0.5732, 0.1568, 0.6219, 0.1164, 0.6207, 0.1157, 0.5725, 0.1157, 0.5725, 0.1164, 0.6207, 0.07632, 0.6194, 0.07552, 0.5717, 0.07552, 0.5717, 0.07632, 0.6194, 0.0365, 0.618, 0.03562, 0.5708, 0.8344, 0.5705, 0.8334, 0.6174, 0.8109, 0.6183, 0.8118, 0.5711, 0.8109, 0.6183, 0.8096, 0.6654, 0.7699, 0.6672, 0.7711, 0.6197, 0.7711, 0.6197, 0.7699, 0.6672, 0.7299, 0.6689, 0.731, 0.621, 0.731, 0.621, 0.7299, 0.6689, 0.6896, 0.6704, 0.6906, 0.6221, 0.6906, 0.6221, 0.6896, 0.6704, 0.6491, 0.6717, 0.6499, 0.623, 0.6499, 0.623, 0.6491, 0.6717, 0.6084, 0.6728, 0.6091, 0.6238, 0.6091, 0.6238, 0.6084, 0.6728, 0.5675, 0.6737, 0.568, 0.6245, 0.568, 0.6245, 0.5675, 0.6737, 0.5265, 0.6743, 0.5269, 0.625, 0.5269, 0.625, 0.5265, 0.6743, 0.4854, 0.6748, 0.4857, 0.6253, 0.4857, 0.6253, 0.4854, 0.6748, 0.4443, 0.675, 0.4444, 0.6254, 0.4444, 0.6254, 0.4443, 0.675, 0.4031, 0.6749, 0.403, 0.6254, 0.403, 0.6254, 0.4031, 0.6749, 0.362, 0.6747, 0.3617, 0.6252, 0.3617, 0.6252, 0.362, 0.6747, 0.3209, 0.6742, 0.3205, 0.6249, 0.3205, 0.6249, 0.3209, 0.6742, 0.2799, 0.6736, 0.2794, 0.6244, 0.2794, 0.6244, 0.2799, 0.6736, 0.239, 0.6727, 0.2383, 0.6237, 0.2383, 0.6237, 0.239, 0.6727, 0.1983, 0.6715, 0.1975, 0.6229, 0.1975, 0.6229, 0.1983, 0.6715, 0.1578, 0.6702, 0.1568, 0.6219, 0.1568, 0.6219, 0.1578, 0.6702, 0.1175, 0.6687, 0.1164, 0.6207, 0.1164, 0.6207, 0.1175, 0.6687, 0.07752, 0.667, 0.07632, 0.6194, 0.07632, 0.6194, 0.07752, 0.667, 0.03783, 0.6651, 0.0365, 0.618, 0.8334, 0.6174, 0.8319, 0.6642, 0.8096, 0.6654, 0.8109, 0.6183, 0.8096, 0.6654, 0.8078, 0.7122, 0.7682, 0.7145, 0.7699, 0.6672, 0.7699, 0.6672, 0.7682, 0.7145, 0.7284, 0.7166, 0.7299, 0.6689, 0.7299, 0.6689, 0.7284, 0.7166, 0.6883, 0.7184, 0.6896, 0.6704, 0.6896, 0.6704, 0.6883, 0.7184, 0.648, 0.72, 0.6491, 0.6717, 0.6491, 0.6717, 0.648, 0.72, 0.6075, 0.7213, 0.6084, 0.6728, 0.6084, 0.6728, 0.6075, 0.7213, 0.5668, 0.7223, 0.5675, 0.6737, 0.5675, 0.6737, 0.5668, 0.7223, 0.526, 0.7231, 0.5265, 0.6743, 0.5265, 0.6743, 0.526, 0.7231, 0.4851, 0.7237, 0.4854, 0.6748, 0.4854, 0.6748, 0.4851, 0.7237, 0.4441, 0.7239, 0.4443, 0.675, 0.4443, 0.675, 0.4441, 0.7239, 0.4032, 0.7239, 0.4031, 0.6749, 0.4031, 0.6749, 0.4032, 0.7239, 0.3622, 0.7236, 0.362, 0.6747, 0.362, 0.6747, 0.3622, 0.7236, 0.3213, 0.7231, 0.3209, 0.6742, 0.3209, 0.6742, 0.3213, 0.7231, 0.2805, 0.7222, 0.2799, 0.6736, 0.2799, 0.6736, 0.2805, 0.7222, 0.2399, 0.7211, 0.239, 0.6727, 0.239, 0.6727, 0.2399, 0.7211, 0.1994, 0.7198, 0.1983, 0.6715, 0.1983, 0.6715, 0.1994, 0.7198, 0.159, 0.7182, 0.1578, 0.6702, 0.1578, 0.6702, 0.159, 0.7182, 0.119, 0.7163, 0.1175, 0.6687, 0.1175, 0.6687, 0.119, 0.7163, 0.07913, 0.7142, 0.07752, 0.667, 0.07752, 0.667, 0.07913, 0.7142, 0.03961, 0.7119, 0.03783, 0.6651, 0.8319, 0.6642, 0.83, 0.7108, 0.8078, 0.7122, 0.8096, 0.6654, 0.8078, 0.7122, 0.8055, 0.7589, 0.7662, 0.7615, 0.7682, 0.7145, 0.7682, 0.7145, 0.7662, 0.7615, 0.7266, 0.7638, 0.7284, 0.7166, 0.7284, 0.7166, 0.7266, 0.7638, 0.6867, 0.7659, 0.6883, 0.7184, 0.6883, 0.7184, 0.6867, 0.7659, 0.6466, 0.7677, 0.648, 0.72, 0.648, 0.72, 0.6466, 0.7677, 0.6063, 0.7692, 0.6075, 0.7213, 0.6075, 0.7213, 0.6063, 0.7692, 0.5659, 0.7705, 0.5668, 0.7223, 0.5668, 0.7223, 0.5659, 0.7705, 0.5253, 0.7714, 0.526, 0.7231, 0.526, 0.7231, 0.5253, 0.7714, 0.4847, 0.772, 0.4851, 0.7237, 0.4851, 0.7237, 0.4847, 0.772, 0.444, 0.7723, 0.4441, 0.7239, 0.4441, 0.7239, 0.444, 0.7723, 0.4033, 0.7723, 0.4032, 0.7239, 0.4032, 0.7239, 0.4033, 0.7723, 0.3626, 0.7719, 0.3622, 0.7236, 0.3622, 0.7236, 0.3626, 0.7719, 0.3219, 0.7713, 0.3213, 0.7231, 0.3213, 0.7231, 0.3219, 0.7713, 0.2814, 0.7703, 0.2805, 0.7222, 0.2805, 0.7222, 0.2814, 0.7703, 0.2409, 0.7691, 0.2399, 0.7211, 0.2399, 0.7211, 0.2409, 0.7691, 0.2007, 0.7675, 0.1994, 0.7198, 0.1994, 0.7198, 0.2007, 0.7675, 0.1606, 0.7657, 0.159, 0.7182, 0.159, 0.7182, 0.1606, 0.7657, 0.1207, 0.7636, 0.119, 0.7163, 0.119, 0.7163, 0.1207, 0.7636, 0.08114, 0.7612, 0.07913, 0.7142, 0.07913, 0.7142, 0.08114, 0.7612, 0.04183, 0.7586, 0.03961, 0.7119, 0.83, 0.7108, 0.8275, 0.7572, 0.8055, 0.7589, 0.8078, 0.7122, 0.8055, 0.7589, 0.8028, 0.8052, 0.7637, 0.8081, 0.7662, 0.7615, 0.7662, 0.7615, 0.7637, 0.8081, 0.7244, 0.8107, 0.7266, 0.7638, 0.7266, 0.7638, 0.7244, 0.8107, 0.6848, 0.8129, 0.6867, 0.7659, 0.6867, 0.7659, 0.6848, 0.8129, 0.645, 0.8149, 0.6466, 0.7677, 0.6466, 0.7677, 0.645, 0.8149, 0.605, 0.8166, 0.6063, 0.7692, 0.6063, 0.7692, 0.605, 0.8166, 0.5649, 0.818, 0.5659, 0.7705, 0.5659, 0.7705, 0.5649, 0.818, 0.5246, 0.819, 0.5253, 0.7714, 0.5253, 0.7714, 0.5246, 0.819, 0.4842, 0.8196, 0.4847, 0.772, 0.4847, 0.772, 0.4842, 0.8196, 0.4438, 0.82, 0.444, 0.7723, 0.444, 0.7723, 0.4438, 0.82, 0.4034, 0.8199, 0.4033, 0.7723, 0.4033, 0.7723, 0.4034, 0.8199, 0.363, 0.8196, 0.3626, 0.7719, 0.3626, 0.7719, 0.363, 0.8196, 0.3226, 0.8189, 0.3219, 0.7713, 0.3219, 0.7713, 0.3226, 0.8189, 0.2824, 0.8178, 0.2814, 0.7703, 0.2814, 0.7703, 0.2824, 0.8178, 0.2422, 0.8165, 0.2409, 0.7691, 0.2409, 0.7691, 0.2422, 0.8165, 0.2022, 0.8148, 0.2007, 0.7675, 0.2007, 0.7675, 0.2022, 0.8148, 0.1624, 0.8127, 0.1606, 0.7657, 0.1606, 0.7657, 0.1624, 0.8127, 0.1229, 0.8104, 0.1207, 0.7636, 0.1207, 0.7636, 0.1229, 0.8104, 0.08354, 0.8078, 0.08114, 0.7612, 0.08114, 0.7612, 0.08354, 0.8078, 0.04449, 0.8049, 0.04183, 0.7586, 0.8275, 0.7572, 0.8245, 0.8035, 0.8028, 0.8052, 0.8055, 0.7589, 0.8028, 0.8052, 0.7997, 0.8512, 0.7609, 0.8543, 0.7637, 0.8081, 0.7637, 0.8081, 0.7609, 0.8543, 0.7219, 0.857, 0.7244, 0.8107, 0.7244, 0.8107, 0.7219, 0.857, 0.6826, 0.8595, 0.6848, 0.8129, 0.6848, 0.8129, 0.6826, 0.8595, 0.6432, 0.8616, 0.645, 0.8149, 0.645, 0.8149, 0.6432, 0.8616, 0.6035, 0.8634, 0.605, 0.8166, 0.605, 0.8166, 0.6035, 0.8634, 0.5637, 0.8649, 0.5649, 0.818, 0.5649, 0.818, 0.5637, 0.8649, 0.5237, 0.8659, 0.5246, 0.819, 0.5246, 0.819, 0.5237, 0.8659, 0.4837, 0.8666, 0.4842, 0.8196, 0.4842, 0.8196, 0.4837, 0.8666, 0.4436, 0.867, 0.4438, 0.82, 0.4438, 0.82, 0.4436, 0.867, 0.4036, 0.867, 0.4034, 0.8199, 0.4034, 0.8199, 0.4036, 0.867, 0.3635, 0.8666, 0.363, 0.8196, 0.363, 0.8196, 0.3635, 0.8666, 0.3235, 0.8658, 0.3226, 0.8189, 0.3226, 0.8189, 0.3235, 0.8658, 0.2835, 0.8647, 0.2824, 0.8178, 0.2824, 0.8178, 0.2835, 0.8647, 0.2437, 0.8633, 0.2422, 0.8165, 0.2422, 0.8165, 0.2437, 0.8633, 0.2041, 0.8614, 0.2022, 0.8148, 0.2022, 0.8148, 0.2041, 0.8614, 0.1646, 0.8593, 0.1624, 0.8127, 0.1624, 0.8127, 0.1646, 0.8593, 0.1253, 0.8568, 0.1229, 0.8104, 0.1229, 0.8104, 0.1253, 0.8568, 0.08632, 0.854, 0.08354, 0.8078, 0.08354, 0.8078, 0.08632, 0.854, 0.04758, 0.8509, 0.04449, 0.8049, 0.8245, 0.8035, 0.8211, 0.8494, 0.7997, 0.8512, 0.8028, 0.8052, 0.7997, 0.8512, 0.7961, 0.8969, 0.7577, 0.9, 0.7609, 0.8543, 0.7609, 0.8543, 0.7577, 0.9, 0.7191, 0.903, 0.7219, 0.857, 0.7219, 0.857, 0.7191, 0.903, 0.6802, 0.9055, 0.6826, 0.8595, 0.6826, 0.8595, 0.6802, 0.9055, 0.6411, 0.9078, 0.6432, 0.8616, 0.6432, 0.8616, 0.6411, 0.9078, 0.6018, 0.9097, 0.6035, 0.8634, 0.6035, 0.8634, 0.6018, 0.9097, 0.5623, 0.9112, 0.5637, 0.8649, 0.5637, 0.8649, 0.5623, 0.9112, 0.5228, 0.9123, 0.5237, 0.8659, 0.5237, 0.8659, 0.5228, 0.9123, 0.4831, 0.913, 0.4837, 0.8666, 0.4837, 0.8666, 0.4831, 0.913, 0.4434, 0.9134, 0.4436, 0.867, 0.4436, 0.867, 0.4434, 0.9134, 0.4037, 0.9134, 0.4036, 0.867, 0.4036, 0.867, 0.4037, 0.9134, 0.364, 0.913, 0.3635, 0.8666, 0.3635, 0.8666, 0.364, 0.913, 0.3244, 0.9122, 0.3235, 0.8658, 0.3235, 0.8658, 0.3244, 0.9122, 0.2848, 0.911, 0.2835, 0.8647, 0.2835, 0.8647, 0.2848, 0.911, 0.2454, 0.9095, 0.2437, 0.8633, 0.2437, 0.8633, 0.2454, 0.9095, 0.2061, 0.9076, 0.2041, 0.8614, 0.2041, 0.8614, 0.2061, 0.9076, 0.167, 0.9053, 0.1646, 0.8593, 0.1646, 0.8593, 0.167, 0.9053, 0.1281, 0.9027, 0.1253, 0.8568, 0.1253, 0.8568, 0.1281, 0.9027, 0.08945, 0.8998, 0.08632, 0.854, 0.08632, 0.854, 0.08945, 0.8998, 0.05109, 0.8966, 0.04758, 0.8509, 0.8127, 0.9402, 0.81, 0.9609, 0.8077, 0.9654, 0.8032, 0.9676, 0.7897, 0.9696, 0.7921, 0.942, 0.7961, 0.8969, 0.7921, 0.942, 0.7543, 0.9454, 0.7577, 0.9, 0.7577, 0.9, 0.7543, 0.9454, 0.7161, 0.9484, 0.7191, 0.903, 0.7191, 0.903, 0.7161, 0.9484, 0.6776, 0.9511, 0.6802, 0.9055, 0.6802, 0.9055, 0.6776, 0.9511, 0.6388, 0.9534, 0.6411, 0.9078, 0.6411, 0.9078, 0.6388, 0.9534, 0.5999, 0.9554, 0.6018, 0.9097, 0.6018, 0.9097, 0.5999, 0.9554, 0.5609, 0.9569, 0.5623, 0.9112, 0.5623, 0.9112, 0.5609, 0.9569, 0.5217, 0.9581, 0.5228, 0.9123, 0.5228, 0.9123, 0.5217, 0.9581, 0.4825, 0.9588, 0.4831, 0.913, 0.4831, 0.913, 0.4825, 0.9588, 0.4432, 0.9592, 0.4434, 0.9134, 0.4434, 0.9134, 0.4432, 0.9592, 0.4039, 0.9592, 0.4037, 0.9134, 0.4037, 0.9134, 0.4039, 0.9592, 0.3647, 0.9588, 0.364, 0.913, 0.364, 0.913, 0.3647, 0.9588, 0.3254, 0.958, 0.3244, 0.9122, 0.3244, 0.9122, 0.3254, 0.958, 0.2863, 0.9568, 0.2848, 0.911, 0.2848, 0.911, 0.2863, 0.9568, 0.2472, 0.9552, 0.2454, 0.9095, 0.2454, 0.9095, 0.2472, 0.9552, 0.2083, 0.9533, 0.2061, 0.9076, 0.2061, 0.9076, 0.2083, 0.9533, 0.1696, 0.9509, 0.167, 0.9053, 0.167, 0.9053, 0.1696, 0.9509, 0.1311, 0.9482, 0.1281, 0.9027, 0.1281, 0.9027, 0.1311, 0.9482, 0.09286, 0.9451, 0.08945, 0.8998, 0.08945, 0.8998, 0.09286, 0.9451, 0.05507, 0.9417, 0.05109, 0.8966, 0.79, 0.03076, 0.7924, 0.05835, 0.7546, 0.05491, 0.7525, 0.02702, 0.0, 0.0, 0.0, 0.0, 0.0, 0.0, 0.0, 0.0, 0.0, 0.0, 0.0, 0.0, 0.0, 0.0, 0.0, 0.0, 0.0, 0.0, 0.0, 0.0, 0.0, 0.0, 0.0, 0.0, 0.0, 0.0, 0.0, 0.0, 0.0, 0.0, 0.0, 0.0, 0.0, 0.0, 0.0, 0.0, 0.0, 0.0, 0.0, 0.0, 0.0, 0.0, 0.0, 0.0, 0.0, 0.0, 0.0, 0.0, 0.7921, 0.942, 0.7897, 0.9696, 0.7521, 0.9733, 0.7543, 0.9454, 0.7543, 0.9454, 0.7521, 0.9733, 0.7141, 0.9765, 0.7161, 0.9484, 0.7161, 0.9484, 0.7141, 0.9765, 0.6758, 0.9792, 0.6776, 0.9511, 0.6776, 0.9511, 0.6758, 0.9792, 0.6373, 0.9816, 0.6388, 0.9534, 0.6388, 0.9534, 0.6373, 0.9816, 0.5986, 0.9836, 0.5999, 0.9554, 0.5999, 0.9554, 0.5986, 0.9836, 0.5598, 0.9851, 0.5609, 0.9569, 0.5609, 0.9569, 0.5598, 0.9851, 0.521, 0.9863, 0.5217, 0.9581, 0.5217, 0.9581, 0.521, 0.9863, 0.482, 0.9871, 0.4825, 0.9588, 0.4825, 0.9588, 0.482, 0.9871, 0.443, 0.9875, 0.4432, 0.9592, 0.4432, 0.9592, 0.443, 0.9875, 0.4041, 0.9875, 0.4039, 0.9592, 0.4039, 0.9592, 0.4041, 0.9875, 0.3651, 0.987, 0.3647, 0.9588, 0.3647, 0.9588, 0.3651, 0.987, 0.3261, 0.9862, 0.3254, 0.958, 0.3254, 0.958, 0.3261, 0.9862, 0.2873, 0.985, 0.2863, 0.9568, 0.2863, 0.9568, 0.2873, 0.985, 0.2485, 0.9834, 0.2472, 0.9552, 0.2472, 0.9552, 0.2485, 0.9834, 0.2098, 0.9814, 0.2083, 0.9533, 0.2083, 0.9533, 0.2098, 0.9814, 0.1713, 0.979, 0.1696, 0.9509, 0.1696, 0.9509, 0.1713, 0.979, 0.1331, 0.9762, 0.1311, 0.9482, 0.05507, 0.9417, 0.05745, 0.9692, 0.04394, 0.9673, 0.03944, 0.9651, 0.03714, 0.9606, 0.03448, 0.9398, 0.0, 0.0, 0.0, 0.0, 0.0, 0.0, 0.0, 0.0, 0.0, 0.0, 0.0, 0.0, 0.0, 0.0, 0.0, 0.0, 0.0, 0.0, 0.0, 0.0, 0.0, 0.0, 0.0, 0.0, 0.0, 0.0, 0.0, 0.0, 0.0, 0.0, 0.0, 0.0, 0.0, 0.0, 0.0, 0.0, 0.0, 0.0, 0.0, 0.0, 0.0, 0.0, 0.0, 0.0, 0.0, 0.0, 0.0, 0.0, 0.0, 0.0, 0.0, 0.0, 0.0, 0.0, 0.0, 0.0, 0.05109, 0.8966, 0.05507, 0.9417, 0.03448, 0.9398, 0.03008, 0.8947, 0.8127, 0.9402, 0.8171, 0.895, 0.8294, 0.894, 0.8249, 0.9392, 0.0, 0.0, 0.0, 0.0, 0.0, 0.0, 0.0, 0.0, 0.8171, 0.895, 0.8211, 0.8494, 0.8334, 0.8484, 0.8294, 0.894, 0.0, 0.0, 0.0, 0.0, 0.0, 0.0, 0.0, 0.0, 0.8211, 0.8494, 0.8245, 0.8035, 0.8369, 0.8025, 0.8334, 0.8484, 0.0, 0.0, 0.0, 0.0, 0.0, 0.0, 0.0, 0.0, 0.8245, 0.8035, 0.8275, 0.7572, 0.8399, 0.7564, 0.8369, 0.8025, 0.0, 0.0, 0.0, 0.0, 0.0, 0.0, 0.0, 0.0, 0.8275, 0.7572, 0.83, 0.7108, 0.8424, 0.7101, 0.8399, 0.7564, 0.0, 0.0, 0.0, 0.0, 0.0, 0.0, 0.0, 0.0, 0.83, 0.7108, 0.8319, 0.6642, 0.8444, 0.6636, 0.8424, 0.7101, 0.0, 0.0, 0.0, 0.0, 0.0, 0.0, 0.0, 0.0, 0.8319, 0.6642, 0.8334, 0.6174, 0.8459, 0.6169, 0.8444, 0.6636, 0.0, 0.0, 0.0, 0.0, 0.0, 0.0, 0.0, 0.0, 0.8334, 0.6174, 0.8344, 0.5705, 0.8469, 0.5702, 0.8459, 0.6169, 0.0, 0.0, 0.0, 0.0, 0.0, 0.0, 0.0, 0.0, 0.8344, 0.5705, 0.8349, 0.5236, 0.8474, 0.5235, 0.8469, 0.5702, 0.0, 0.0, 0.0, 0.0, 0.0, 0.0, 0.0, 0.0, 0.8349, 0.5236, 0.8349, 0.4767, 0.8474, 0.4768, 0.8474, 0.5235, 0.0, 0.0, 0.0, 0.0, 0.0, 0.0, 0.0, 0.0, 0.8349, 0.4767, 0.8345, 0.4298, 0.8469, 0.43, 0.8474, 0.4768, 0.0, 0.0, 0.0, 0.0, 0.0, 0.0, 0.0, 0.0, 0.8345, 0.4298, 0.8335, 0.3829, 0.8459, 0.3834, 0.8469, 0.43, 0.0, 0.0, 0.0, 0.0, 0.0, 0.0, 0.0, 0.0, 0.8335, 0.3829, 0.832, 0.3361, 0.8445, 0.3367, 0.8459, 0.3834, 0.0, 0.0, 0.0, 0.0, 0.0, 0.0, 0.0, 0.0, 0.832, 0.3361, 0.8301, 0.2895, 0.8425, 0.2903, 0.8445, 0.3367, 0.0, 0.0, 0.0, 0.0, 0.0, 0.0, 0.0, 0.0, 0.8301, 0.2895, 0.8276, 0.2431, 0.84, 0.2439, 0.8425, 0.2903, 0.0, 0.0, 0.0, 0.0, 0.0, 0.0, 0.0, 0.0, 0.8276, 0.2431, 0.8247, 0.1969, 0.8371, 0.1978, 0.84, 0.2439, 0.0, 0.0, 0.0, 0.0, 0.0, 0.0, 0.0, 0.0, 0.8247, 0.1969, 0.8213, 0.1509, 0.8336, 0.1519, 0.8371, 0.1978, 0.0, 0.0, 0.0, 0.0, 0.0, 0.0, 0.0, 0.0, 0.8213, 0.1509, 0.8174, 0.1053, 0.8297, 0.1064, 0.8336, 0.1519, 0.0, 0.0, 0.0, 0.0, 0.0, 0.0, 0.0, 0.0, 0.8174, 0.1053, 0.813, 0.06017, 0.8252, 0.06112, 0.8297, 0.1064, 0.0, 0.0, 0.0, 0.0, 0.0, 0.0, 0.0, 0.0, 0.79, 0.03076, 0.7525, 0.02702, 0.7516, 0.01458, 0.7892, 0.01835, 0.0, 0.0, 0.0, 0.0, 0.0, 0.0, 0.0, 0.0, 0.7525, 0.02702, 0.7144, 0.02379, 0.7136, 0.01134, 0.7516, 0.01458, 0.0, 0.0, 0.0, 0.0, 0.0, 0.0, 0.0, 0.0, 0.7144, 0.02379, 0.6762, 0.02099, 0.6754, 0.00853, 0.7136, 0.01134, 0.0, 0.0, 0.0, 0.0, 0.0, 0.0, 0.0, 0.0, 0.6762, 0.02099, 0.6377, 0.01858, 0.6371, 0.006122, 0.6754, 0.00853, 0.0, 0.0, 0.0, 0.0, 0.0, 0.0, 0.0, 0.0, 0.6377, 0.01858, 0.599, 0.01658, 0.5985, 0.004115, 0.6371, 0.006122, 0.0, 0.0, 0.0, 0.0, 0.0, 0.0, 0.0, 0.0, 0.599, 0.01658, 0.5602, 0.01497, 0.5598, 0.002508, 0.5985, 0.004115, 0.0, 0.0, 0.0, 0.0, 0.0, 0.0, 0.0, 0.0, 0.5602, 0.01497, 0.5214, 0.01376, 0.5211, 0.001302, 0.5598, 0.002508, 0.0, 0.0, 0.0, 0.0, 0.0, 0.0, 0.0, 0.0, 0.5214, 0.01376, 0.4824, 0.01295, 0.4822, 0.0004984, 0.5211, 0.001302, 0.0, 0.0, 0.0, 0.0, 0.0, 0.0, 0.0, 0.0, 0.4824, 0.01295, 0.4434, 0.01254, 0.4434, 9.43e-05, 0.4822, 0.0004984, 0.0, 0.0, 0.0, 0.0, 0.0, 0.0, 0.0, 0.0, 0.4434, 0.01254, 0.4044, 0.01253, 0.4045, 9.204e-05, 0.4434, 9.43e-05, 0.0, 0.0, 0.0, 0.0, 0.0, 0.0, 0.0, 0.0, 0.4044, 0.01253, 0.3655, 0.01291, 0.3657, 0.0004622, 0.4045, 9.204e-05, 0.0, 0.0, 0.0, 0.0, 0.0, 0.0, 0.0, 0.0, 0.3655, 0.01291, 0.3265, 0.01368, 0.3268, 0.001228, 0.3657, 0.0004622, 0.0, 0.0, 0.0, 0.0, 0.0, 0.0, 0.0, 0.0, 0.3265, 0.01368, 0.2876, 0.01485, 0.2881, 0.002395, 0.3268, 0.001228, 0.0, 0.0, 0.0, 0.0, 0.0, 0.0, 0.0, 0.0, 0.2876, 0.01485, 0.2489, 0.01643, 0.2494, 0.003964, 0.2881, 0.002395, 0.0, 0.0, 0.0, 0.0, 0.0, 0.0, 0.0, 0.0, 0.2489, 0.01643, 0.2102, 0.0184, 0.2108, 0.005934, 0.2494, 0.003964, 0.0, 0.0, 0.0, 0.0, 0.0, 0.0, 0.0, 0.0, 0.2102, 0.0184, 0.1717, 0.02077, 0.1724, 0.008306, 0.2108, 0.005934, 0.0, 0.0, 0.0, 0.0, 0.0, 0.0, 0.0, 0.0, 0.1717, 0.02077, 0.1334, 0.02353, 0.1342, 0.01108, 0.1724, 0.008306, 0.0, 0.0, 0.0, 0.0, 0.0, 0.0, 0.0, 0.0, 0.1334, 0.02353, 0.0954, 0.02672, 0.09629, 0.01429, 0.1342, 0.01108, 0.0, 0.0, 0.0, 0.0, 0.0, 0.0, 0.0, 0.0, 0.0954, 0.02672, 0.05781, 0.03044, 0.05861, 0.01802, 0.09629, 0.01429, 0.0, 0.0, 0.0, 0.0, 0.0, 0.0, 0.0, 0.0, 0.05745, 0.9692, 0.09504, 0.973, 0.09592, 0.9854, 0.05824, 0.9816, 0.0, 0.0, 0.0, 0.0, 0.0, 0.0, 0.0, 0.0, 0.09504, 0.973, 0.1331, 0.9762, 0.1339, 0.9887, 0.09592, 0.9854, 0.0, 0.0, 0.0, 0.0, 0.0, 0.0, 0.0, 0.0, 0.1331, 0.9762, 0.1713, 0.979, 0.1721, 0.9915, 0.1339, 0.9887, 0.0, 0.0, 0.0, 0.0, 0.0, 0.0, 0.0, 0.0, 0.1713, 0.979, 0.2098, 0.9814, 0.2104, 0.9939, 0.1721, 0.9915, 0.0, 0.0, 0.0, 0.0, 0.0, 0.0, 0.0, 0.0, 0.2098, 0.9814, 0.2485, 0.9834, 0.249, 0.9959, 0.2104, 0.9939, 0.0, 0.0, 0.0, 0.0, 0.0, 0.0, 0.0, 0.0, 0.2485, 0.9834, 0.2873, 0.985, 0.2877, 0.9975, 0.249, 0.9959, 0.0, 0.0, 0.0, 0.0, 0.0, 0.0, 0.0, 0.0, 0.2873, 0.985, 0.3261, 0.9862, 0.3264, 0.9987, 0.2877, 0.9975, 0.0, 0.0, 0.0, 0.0, 0.0, 0.0, 0.0, 0.0, 0.3261, 0.9862, 0.3651, 0.987, 0.3653, 0.9995, 0.3264, 0.9987, 0.0, 0.0, 0.0, 0.0, 0.0, 0.0, 0.0, 0.0, 0.3651, 0.987, 0.4041, 0.9875, 0.4041, 0.9999, 0.3653, 0.9995, 0.0, 0.0, 0.0, 0.0, 0.0, 0.0, 0.0, 0.0, 0.4041, 0.9875, 0.443, 0.9875, 0.443, 0.9999, 0.4041, 0.9999, 0.0, 0.0, 0.0, 0.0, 0.0, 0.0, 0.0, 0.0, 0.443, 0.9875, 0.482, 0.9871, 0.4818, 0.9995, 0.443, 0.9999, 0.0, 0.0, 0.0, 0.0, 0.0, 0.0, 0.0, 0.0, 0.482, 0.9871, 0.521, 0.9863, 0.5207, 0.9988, 0.4818, 0.9995, 0.0, 0.0, 0.0, 0.0, 0.0, 0.0, 0.0, 0.0, 0.521, 0.9863, 0.5598, 0.9851, 0.5594, 0.9976, 0.5207, 0.9988, 0.0, 0.0, 0.0, 0.0, 0.0, 0.0, 0.0, 0.0, 0.5598, 0.9851, 0.5986, 0.9836, 0.5981, 0.996, 0.5594, 0.9976, 0.0, 0.0, 0.0, 0.0, 0.0, 0.0, 0.0, 0.0, 0.5986, 0.9836, 0.6373, 0.9816, 0.6367, 0.9941, 0.5981, 0.996, 0.0, 0.0, 0.0, 0.0, 0.0, 0.0, 0.0, 0.0, 0.6373, 0.9816, 0.6758, 0.9792, 0.675, 0.9917, 0.6367, 0.9941, 0.0, 0.0, 0.0, 0.0, 0.0, 0.0, 0.0, 0.0, 0.6758, 0.9792, 0.7141, 0.9765, 0.7132, 0.9889, 0.675, 0.9917, 0.0, 0.0, 0.0, 0.0, 0.0, 0.0, 0.0, 0.0, 0.7141, 0.9765, 0.7521, 0.9733, 0.7512, 0.9857, 0.7132, 0.9889, 0.0, 0.0, 0.0, 0.0, 0.0, 0.0, 0.0, 0.0, 0.7521, 0.9733, 0.7897, 0.9696, 0.7889, 0.982, 0.7512, 0.9857, 0.0, 0.0, 0.0, 0.0, 0.0, 0.0, 0.0, 0.0, 0.0, 0.0, 0.0, 0.0, 0.0, 0.0, 0.0, 0.0, 0.02226, 0.9389, 0.01778, 0.8936, 0.03008, 0.8947, 0.03448, 0.9398, 0.0, 0.0, 0.0, 0.0, 0.0, 0.0, 0.0, 0.0, 0.01778, 0.8936, 0.01386, 0.8481, 0.02619, 0.8491, 0.03008, 0.8947, 0.0, 0.0, 0.0, 0.0, 0.0, 0.0, 0.0, 0.0, 0.01386, 0.8481, 0.01042, 0.8022, 0.02279, 0.8031, 0.02619, 0.8491, 0.0, 0.0, 0.0, 0.0, 0.0, 0.0, 0.0, 0.0, 0.01042, 0.8022, 0.007469, 0.7561, 0.01986, 0.7569, 0.02279, 0.8031, 0.0, 0.0, 0.0, 0.0, 0.0, 0.0, 0.0, 0.0, 0.007469, 0.7561, 0.005, 0.7097, 0.01742, 0.7105, 0.01986, 0.7569, 0.0, 0.0, 0.0, 0.0, 0.0, 0.0, 0.0, 0.0, 0.005, 0.7097, 0.003024, 0.6633, 0.01546, 0.6639, 0.01742, 0.7105, 0.0, 0.0, 0.0, 0.0, 0.0, 0.0, 0.0, 0.0, 0.003024, 0.6633, 0.001546, 0.6166, 0.014, 0.6171, 0.01546, 0.6639, 0.0, 0.0, 0.0, 0.0, 0.0, 0.0, 0.0, 0.0, 0.001546, 0.6166, 0.0005704, 0.57, 0.01303, 0.5702, 0.014, 0.6171, 0.0, 0.0, 0.0, 0.0, 0.0, 0.0, 0.0, 0.0, 0.0005704, 0.57, 9.211e-05, 0.5232, 0.01254, 0.5233, 0.01303, 0.5702, 0.0, 0.0, 0.0, 0.0, 0.0, 0.0, 0.0, 0.0, 9.211e-05, 0.5232, 9.204e-05, 0.4765, 0.01256, 0.4764, 0.01254, 0.5233, 0.0, 0.0, 0.0, 0.0, 0.0, 0.0, 0.0, 0.0, 9.204e-05, 0.4765, 0.0005903, 0.4298, 0.01305, 0.4295, 0.01256, 0.4764, 0.0, 0.0, 0.0, 0.0, 0.0, 0.0, 0.0, 0.0, 0.0005903, 0.4298, 0.001595, 0.3831, 0.01405, 0.3826, 0.01305, 0.4295, 0.0, 0.0, 0.0, 0.0, 0.0, 0.0, 0.0, 0.0, 0.001595, 0.3831, 0.003107, 0.3364, 0.01555, 0.3358, 0.01405, 0.3826, 0.0, 0.0, 0.0, 0.0, 0.0, 0.0, 0.0, 0.0, 0.003107, 0.3364, 0.00512, 0.2899, 0.01754, 0.2892, 0.01555, 0.3358, 0.0, 0.0, 0.0, 0.0, 0.0, 0.0, 0.0, 0.0, 0.00512, 0.2899, 0.007627, 0.2436, 0.02002, 0.2428, 0.01754, 0.2892, 0.0, 0.0, 0.0, 0.0, 0.0, 0.0, 0.0, 0.0, 0.007627, 0.2436, 0.01062, 0.1975, 0.02299, 0.1965, 0.02002, 0.2428, 0.0, 0.0, 0.0, 0.0, 0.0, 0.0, 0.0, 0.0, 0.01062, 0.1975, 0.01409, 0.1516, 0.02644, 0.1506, 0.02299, 0.1965, 0.0, 0.0, 0.0, 0.0, 0.0, 0.0, 0.0, 0.0, 0.01409, 0.1516, 0.01806, 0.106, 0.03036, 0.105, 0.02644, 0.1506, 0.0, 0.0, 0.0, 0.0, 0.0, 0.0, 0.0, 0.0, 0.01806, 0.106, 0.02258, 0.06077, 0.03481, 0.05983, 0.03036, 0.105, 0.03944, 0.9651, 0.04394, 0.9673, 0.04251, 0.9766, 0.03237, 0.9711, 0.0, 0.0, 0.0, 0.0, 0.0, 0.0, 0.0, 0.0, 0.03714, 0.9606, 0.03944, 0.9651, 0.03237, 0.9711, 0.02719, 0.9611, 0.0, 0.0, 0.0, 0.0, 0.0, 0.0, 0.0, 0.0, 0.8032, 0.9676, 0.8077, 0.9654, 0.8148, 0.9715, 0.8046, 0.9769, 0.0, 0.0, 0.0, 0.0, 0.0, 0.0, 0.0, 0.0, 0.8077, 0.9654, 0.81, 0.9609, 0.82, 0.9614, 0.8148, 0.9715, 0.0, 0.0, 0.0, 0.0, 0.0, 0.0, 0.0, 0.0, 0.8103, 0.0394, 0.808, 0.0349, 0.8151, 0.02888, 0.8203, 0.03891, 0.0, 0.0, 0.0, 0.0, 0.0, 0.0, 0.0, 0.0, 0.808, 0.0349, 0.8035, 0.03273, 0.805, 0.02339, 0.8151, 0.02888, 0.0, 0.0, 0.0, 0.0, 0.0, 0.0, 0.0, 0.0, 0.04429, 0.03239, 0.03979, 0.03456, 0.03272, 0.02853, 0.04286, 0.02305, 0.0, 0.0, 0.0, 0.0, 0.0, 0.0, 0.0, 0.0, 0.03979, 0.03456, 0.03749, 0.03905, 0.02753, 0.03856, 0.03272, 0.02853, 0.0, 0.0, 0.0, 0.0, 0.0, 0.0, 0.0, 0.0, 0.03749, 0.03905, 0.03481, 0.05983, 0.02258, 0.06077, 0.02753, 0.03856, 0.0, 0.0, 0.0, 0.0, 0.0, 0.0, 0.0, 0.0, 0.03448, 0.9398, 0.03714, 0.9606, 0.02719, 0.9611, 0.02226, 0.9389, 0.0, 0.0, 0.0, 0.0, 0.0, 0.0, 0.0, 0.0, 0.04394, 0.9673, 0.05745, 0.9692, 0.05824, 0.9816, 0.04251, 0.9766, 0.0, 0.0, 0.0, 0.0, 0.0, 0.0, 0.0, 0.0, 0.7897, 0.9696, 0.8032, 0.9676, 0.8046, 0.9769, 0.7889, 0.982, 0.0, 0.0, 0.0, 0.0, 0.0, 0.0, 0.0, 0.0, 0.81, 0.9609, 0.8127, 0.9402, 0.8249, 0.9392, 0.82, 0.9614, 0.0, 0.0, 0.0, 0.0, 0.0, 0.0, 0.0, 0.0, 0.813, 0.06017, 0.8103, 0.0394, 0.8203, 0.03891, 0.8252, 0.06112, 0.0, 0.0, 0.0, 0.0, 0.0, 0.0, 0.0, 0.0, 0.8035, 0.03273, 0.79, 0.03076, 0.7892, 0.01835, 0.805, 0.02339, 0.0, 0.0, 0.0, 0.0, 0.0, 0.0, 0.0, 0.0, 0.05781, 0.03044, 0.04429, 0.03239, 0.04286, 0.02305, 0.05861, 0.01802, 0.0, 0.0, 0.0, 0.0, 0.0, 0.0, 0.0, 0.0, 0.8171, 0.895, 0.8127, 0.9402, 0.7921, 0.942, 0.7961, 0.8969])
me_cube_002.use_remesh_preserve_volume = False
me_cube_002.use_remesh_preserve_attributes = False
me_cube_002.use_mirror_vertex_groups = False
me_cube_002.update()

# ---- objects
ob_screen = bpy.data.objects.new('Screen', me_cube_002)

# ---- transforms, parenting, visibility, modifiers, constraints
ob_screen.location = (0.03553, -0.02709, 1.292)
ob_screen.scale = (0.2779, 0.2779, 0.2779)
ob_screen.lineart.crease_threshold = 0.0
_m = ob_screen.modifiers.new('Auto Smooth', 'NODES')
_m.node_group = ng_auto_smooth
_gi = [s.identifier for s in ng_auto_smooth.interface.items_tree if s.item_type == 'SOCKET' and s.in_out == 'INPUT']
_m[_gi[1]] = 0.5236  # Angle

# ---- collection membership
col_collection.objects.link(ob_screen)

# ---- scene / render settings (as saved in the file)
scene.frame_start = 1; scene.frame_end = 250; scene.frame_set(1)
scene.render.engine = 'BLENDER_EEVEE_NEXT'
scene.cycles.use_denoising = False
scene.cycles.samples = 128
scene.cycles.sampling_pattern = 'TABULATED_SOBOL'
scene.cycles.use_adaptive_sampling = False
scene.cycles.use_light_tree = False
scene.view_settings.view_transform = 'Filmic'
bpy.context.view_layer.update()

# ---- added for rendering (the .blend has no active camera and no usable light): camera, sun
cam_auto = bpy.data.cameras.new('AutoCamera')
cam_auto.lens = 50.0
cam_auto.sensor_width = 36.0
cam_auto.clip_end = 1000.0
ob_auto_camera = bpy.data.objects.new('AutoCamera', cam_auto)
scene.collection.objects.link(ob_auto_camera)
ob_auto_camera.location = (0.657769, -0.765366, 1.78596)
ob_auto_camera.rotation_euler = (1.09748, -7.21219e-08, 0.694738)
scene.camera = ob_auto_camera
light_auto_sun = bpy.data.lights.new('AutoSun', 'SUN')
light_auto_sun.energy = 3.0
light_auto_sun.angle = 0.0523599
ob_auto_sun = bpy.data.objects.new('AutoSun', light_auto_sun)
scene.collection.objects.link(ob_auto_sun)
ob_auto_sun.rotation_euler = (0.872665, 0.174533, 0.523599)
bpy.context.view_layer.update()
